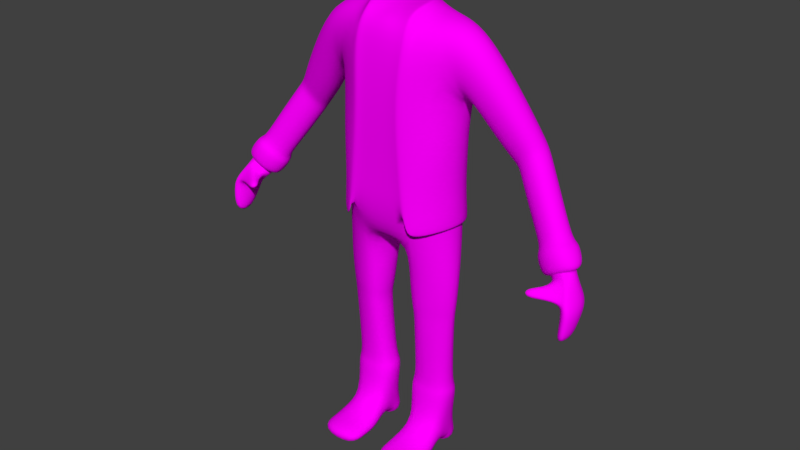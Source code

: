 # Source: DonutMan.blend  (saved by Blender 2.79.0; exported with 4.5.12 LTS)
import bpy
from mathutils import Matrix  # noqa: F401  (used for matrix-valued properties, if any)

bpy.ops.wm.read_factory_settings(use_empty=True)
scene = bpy.context.scene
scene.name = 'Scene'

# ---- collections
col_collection_1 = bpy.data.collections.new('Collection 1'); scene.collection.children.link(col_collection_1)

# ---- images (referenced by path relative to the original .blend; pixels are not part of the script)
import os
ASSET_DIR = os.environ.get("B2B_ASSET_DIR", "")  # directory of the original .blend (textures are referenced by path, not embedded)
HERE = os.path.dirname(os.path.abspath(__file__))  # packed textures are extracted next to this script under _unpacked/

def load_image(name, relpath, width, height, colorspace="sRGB"):
    """Load a texture the original file referenced (path relative to the .blend, or extracted next to this script)."""
    p = next((c for c in (os.path.join(HERE, relpath), os.path.join(ASSET_DIR, relpath)) if relpath and os.path.exists(c)), "")
    if p:
        img = bpy.data.images.load(p, check_existing=True)
        img.name = name
    else:  # same state as the original file: an image datablock whose file is absent (Cycles renders it pink)
        img = bpy.data.images.new(name, width, height)
        img.source = "FILE"
        img.filepath = "//" + (relpath or name)
    img.colorspace_settings.name = colorspace
    return img
img_doghnutmantex = load_image('DoghnutManTex', 'DoghnutManTex.png', 1024, 1024, 'sRGB')

# ---- materials (node trees are filled in below, after node groups)
mat_doughnutmantex = bpy.data.materials.new('DoughnutmanTex')
mat_doughnutmantex.alpha_threshold = 0.0
mat_doughnutmantex.roughness = 0.5

# ---- material node trees
mat_doughnutmantex.use_nodes = True; mat_doughnutmantex.node_tree.nodes.clear()
_N = mat_doughnutmantex.node_tree.nodes; _L = mat_doughnutmantex.node_tree.links
n0 = _N.new('ShaderNodeOutputMaterial'); n0.name = 'Material Output'; n0.location = (300, 300)
n1 = _N.new('ShaderNodeBsdfDiffuse'); n1.name = 'Diffuse BSDF'; n1.location = (10, 300)
n2 = _N.new('ShaderNodeTexImage'); n2.name = 'Image Texture'; n2.location = (-400, 461)
n2.width = 140
n2.image = img_doghnutmantex
_L.new(n1.outputs[0], n0.inputs[0])
_L.new(n2.outputs[0], n1.inputs[0])
n0.is_active_output = True

# ---- world
world_world = bpy.data.worlds.new('World'); scene.world = world_world
world_world.color = (0.05088, 0.05088, 0.05088)
world_world.use_sun_shadow = False
world_world.sun_shadow_jitter_overblur = 0.0
world_world.cycles.sampling_method = 'MANUAL'

# ---- meshes
me_sphere_001 = bpy.data.meshes.new('Sphere.001')
me_sphere_001.from_pydata([(0.3928, 0.4215, -57.45), (0.8155, -0.1335, -58.19), (0.5879, -0.3642, -57.62), (-0.2126, -0.2895, -57.6), (-1.404, -0.1165, -32.94), (-1.409, 0.02563, -32.81), (-1.3, -0.106, -32.04), (-1.297, 0.04267, -31.84), (-1.45, -0.04998, -32.86), (-1.258, -0.04029, -30.99), (-1.522, -0.2598, -29.76), (-1.527, 0.01186, -29.63), (-1.458, -0.2305, -29.38), (-1.445, 0.04443, -29.32), (-1.567, -0.1342, -29.52), (-1.407, -0.1142, -28.47), (-1.504, -0.2672, -26.19), (-1.506, -0.1127, -26.11), (-1.456, -0.2558, -25.83), (-1.454, -0.09412, -25.72), (-1.529, -0.1958, -26.0), (-1.429, -0.1844, -25.28), (-1.349, -0.0773, -29.86), (-1.384, 0.03255, -30.63), (-1.472, 0.009988, -31.22), (-1.509, -0.0912, -31.11), (-1.341, -0.1993, -31.44), (-1.468, -0.1782, -31.34), (-1.398, -0.1331, -32.21), (-1.337, -0.1114, -31.61), (-1.304, -0.0749, -30.93), (-1.474, -0.226, -30.16), (-1.43, -0.2023, -29.83), (-1.401, -0.1364, -29.25), (-1.356, -0.1024, -30.09), (-1.252, -0.263, -31.22), (-1.446, -0.176, -31.24), (-1.31, -0.1905, -31.16), (-1.294, -0.1664, -30.83), (-1.388, -0.2464, -30.42), (-1.361, -0.2348, -30.17), (-1.345, -0.2028, -29.91), (-1.316, -0.1886, -30.37), (-1.362, -0.2276, -30.94), (-1.224, -0.2598, -31.06), (-1.225, -0.2458, -30.77), (-1.277, -0.2907, -30.54), (-1.264, -0.2943, -30.28), (-1.256, -0.2655, -30.12), (-1.222, -0.2552, -30.37), (-1.223, -0.3017, -30.68), (-1.269, -0.2955, -30.96), (-1.411, -0.1309, -33.06), (-1.421, 0.03824, -32.85), (-1.291, -0.1215, -32.01), (-1.293, 0.05802, -31.71), (-1.465, -0.05098, -33.0), (-1.244, -0.04268, -30.83), (-0.8665, 0.1585, -40.16), (-0.8995, 0.2868, -41.44), (-1.017, 0.2617, -43.41), (-1.071, 0.1441, -43.61), (-0.8955, 0.05329, -41.69), (-1.007, 0.03923, -43.52), (-0.5807, 0.05446, -46.81), (-0.5389, -0.09432, -49.24), (-0.5473, 0.2456, -48.9), (-0.6752, 0.03435, -54.47), (-0.7004, 0.2701, -45.29), (-0.8995, 0.08823, -48.83), (-0.8215, -0.04265, -48.41), (-0.6898, 0.1054, -43.53), (-0.8307, 0.2393, -48.37), (-0.7018, -0.02395, -45.55), (-1.093, 0.1805, -36.51), (-1.276, 0.04543, -38.29), (-1.211, -0.05361, -38.39), (-1.048, 0.05852, -35.36), (-1.224, 0.1567, -38.17), (-1.087, -0.04011, -36.85), (-0.8445, 0.2854, -42.44), (-1.029, 0.128, -45.0), (-0.9603, 0.01505, -44.8), (-0.8199, 0.1426, -40.96), (-0.969, 0.2583, -44.75), (-0.8461, 0.03041, -42.65), (-0.9043, 0.1357, -39.05), (-1.066, 0.2399, -42.24), (-0.9341, 0.03105, -40.63), (-0.9416, 0.2656, -40.3), (-1.119, 0.1212, -42.46), (-1.051, 0.01587, -42.45), (-1.208, 0.116, -33.78), (-1.378, -0.005003, -35.47), (-1.313, -0.09301, -35.68), (-1.148, 0.006952, -33.05), (-1.357, 0.08963, -35.01), (-1.191, -0.08157, -34.38), (-1.422, -0.1654, -33.66), (-1.448, 0.07569, -33.21), (-1.259, -0.1607, -32.2), (-1.276, 0.1039, -31.54), (-1.498, -0.05052, -33.56), (-1.193, -0.04576, -30.66), (-1.206, 0.1574, -33.47), (-1.426, -0.005616, -35.51), (-1.337, -0.1402, -35.71), (-1.12, 0.004298, -32.4), (-1.372, 0.1251, -34.9), (-1.181, -0.131, -34.08), (-0.4896, 0.03692, -56.43), (-0.6114, 0.2065, -53.41), (-0.5966, -0.1146, -53.43), (-0.4427, -0.1259, -49.67), (-0.4174, 0.271, -54.94), (1.404, -0.1165, -32.94), (1.409, 0.02563, -32.81), (1.3, -0.106, -32.04), (1.297, 0.04267, -31.84), (1.45, -0.04998, -32.86), (1.258, -0.04029, -30.99), (1.522, -0.2598, -29.76), (1.527, 0.01186, -29.63), (1.458, -0.2305, -29.38), (1.445, 0.04443, -29.32), (1.567, -0.1342, -29.52), (1.407, -0.1142, -28.47), (1.504, -0.2672, -26.19), (1.506, -0.1127, -26.11), (1.456, -0.2558, -25.83), (1.454, -0.09412, -25.72), (1.529, -0.1958, -26.0), (1.429, -0.1844, -25.28), (1.349, -0.0773, -29.86), (1.384, 0.03255, -30.63), (1.472, 0.009988, -31.22), (1.509, -0.0912, -31.11), (1.341, -0.1993, -31.44), (1.468, -0.1782, -31.34), (1.398, -0.1331, -32.21), (1.337, -0.1114, -31.61), (1.304, -0.0749, -30.93), (1.474, -0.226, -30.16), (1.43, -0.2023, -29.83), (1.401, -0.1364, -29.25), (1.356, -0.1024, -30.09), (1.252, -0.263, -31.22), (1.446, -0.176, -31.24), (1.31, -0.1905, -31.16), (1.294, -0.1664, -30.83), (1.388, -0.2464, -30.42), (1.361, -0.2348, -30.17), (1.345, -0.2028, -29.91), (1.316, -0.1886, -30.37), (1.362, -0.2276, -30.94), (1.224, -0.2598, -31.06), (1.225, -0.2458, -30.77), (1.277, -0.2907, -30.54), (1.264, -0.2943, -30.28), (1.256, -0.2655, -30.12), (1.222, -0.2552, -30.37), (1.223, -0.3017, -30.68), (1.269, -0.2955, -30.96), (1.411, -0.1309, -33.06), (1.421, 0.03824, -32.85), (1.291, -0.1215, -32.01), (1.293, 0.05802, -31.71), (1.465, -0.05098, -33.0), (1.244, -0.04268, -30.83), (0.8665, 0.1585, -40.16), (0.8995, 0.2868, -41.44), (1.017, 0.2617, -43.41), (1.071, 0.1441, -43.61), (0.8955, 0.05329, -41.69), (1.007, 0.03923, -43.52), (0.5807, 0.05446, -46.81), (0.6114, 0.2065, -53.41), (0.5389, -0.09432, -49.24), (0.5473, 0.2456, -48.9), (0.5966, -0.1146, -53.43), (0.7004, 0.2701, -45.29), (0.8995, 0.08823, -48.83), (0.8215, -0.04265, -48.41), (0.6898, 0.1054, -43.53), (0.8307, 0.2393, -48.37), (0.7018, -0.02395, -45.55), (1.093, 0.1805, -36.51), (1.276, 0.04543, -38.29), (1.211, -0.05361, -38.39), (1.048, 0.05852, -35.36), (1.224, 0.1567, -38.17), (1.087, -0.04011, -36.85), (0.8445, 0.2854, -42.44), (1.029, 0.128, -45.0), (0.9603, 0.01505, -44.8), (0.8199, 0.1426, -40.96), (0.969, 0.2583, -44.75), (0.8461, 0.03041, -42.65), (0.9043, 0.1357, -39.05), (1.066, 0.2399, -42.24), (0.9341, 0.03105, -40.63), (0.9416, 0.2656, -40.3), (1.119, 0.1212, -42.46), (1.051, 0.01587, -42.45), (1.208, 0.116, -33.78), (1.378, -0.005003, -35.47), (1.313, -0.09301, -35.68), (1.148, 0.006952, -33.05), (1.357, 0.08963, -35.01), (1.191, -0.08157, -34.38), (1.422, -0.1654, -33.66), (1.448, 0.07569, -33.21), (1.259, -0.1607, -32.2), (1.276, 0.1039, -31.54), (1.498, -0.05052, -33.56), (1.193, -0.04576, -30.66), (1.206, 0.1574, -33.47), (1.426, -0.005616, -35.51), (1.337, -0.1402, -35.71), (1.12, 0.004298, -32.4), (1.372, 0.1251, -34.9), (1.181, -0.131, -34.08), (1.422, -0.1493, -26.95), (1.454, -0.02485, -27.59), (1.521, -0.0504, -27.95), (1.552, -0.165, -27.83), (1.461, -0.2432, -27.68), (1.518, -0.2635, -28.05), (0.4174, 0.271, -54.94), (0.4427, -0.1259, -49.67), (0.6752, 0.03435, -54.47), (0.4045, -0.1394, -54.35), (-0.4045, -0.1394, -54.35), (0.4896, 0.03692, -56.43), (0.4947, 0.06203, -46.61), (0.001673, 0.3678, -59.62), (0.2011, -0.2488, -53.91), (0.1859, -0.2865, -40.06), (0.1559, -0.2865, -47.85), (0.1575, -0.1478, -56.35), (0.2147, 0.0001604, -57.1), (0.1569, 0.1401, -56.99), (0.4113, 0.2185, -35.96), (0.3902, -0.1877, -35.74), (0.4284, 0.2172, -43.16), (0.4069, -0.1869, -42.81), (0.4101, 0.3121, -48.89), (0.2105, -0.2621, -54.02), (0.1861, 0.3424, -40.29), (0.237, -0.301, -33.99), (0.2019, 0.3077, -55.65), (0.2077, 0.3425, -34.0), (0.1963, -0.301, -40.06), (0.175, 0.4017, -49.5), (0.1663, -0.3009, -47.87), (0.497, 0.02236, -43.86), (0.2984, 0.01698, -56.75), (0.1683, -0.1569, -56.53), (0.2254, -0.00249, -57.33), (0.1627, 0.1473, -57.24), (0.0, 0.1844, -59.03), (0.0, -0.2488, -54.22), (0.0, -0.2865, -39.88), (0.0, -0.2865, -33.53), (0.0, -0.2865, -47.64), (-0.2011, -0.2488, -53.91), (-0.1859, -0.2865, -40.06), (-0.1559, -0.2865, -47.85), (0.0, -0.1863, -55.72), (-0.1575, -0.1478, -56.35), (-0.2147, 0.0001604, -57.1), (-0.1569, 0.1401, -56.99), (0.0, 0.1824, -56.99), (0.0, 0.3083, -55.69), (-0.4113, 0.2185, -35.96), (-0.4284, 0.2172, -43.16), (-0.4069, -0.1869, -42.81), (0.0, 0.3312, -39.87), (0.0, 0.3428, -33.54), (0.0, 0.3904, -48.95), (-0.4101, 0.3121, -48.89), (-0.2105, -0.2621, -54.02), (-0.1861, 0.3424, -40.29), (-0.2019, 0.3077, -55.65), (-0.2077, 0.3425, -34.0), (-0.1963, -0.301, -40.06), (-0.175, 0.4017, -49.5), (-0.1663, -0.3009, -47.87), (-0.497, 0.02236, -43.86), (-0.4917, 0.02232, -36.39), (-0.4947, 0.06203, -46.61), (-0.2984, 0.01698, -56.75), (-0.1683, -0.1569, -56.53), (-0.2254, -0.00249, -57.33), (-0.1627, 0.1473, -57.24), (0.0, 0.1918, -57.24), (0.3876, 0.2062, -35.97), (0.377, -0.1757, -35.74), (0.2267, -0.2865, -34.0), (0.2044, 0.3112, -34.0), (0.403, 0.2062, -30.34), (0.3801, -0.1581, -30.3), (0.1579, -0.2201, -29.22), (0.1764, 0.2966, -29.84), (0.3917, 0.1357, -9.912), (0.3822, -0.06248, -9.912), (0.1579, -0.07279, -9.912), (0.1691, 0.167, -9.912), (0.1865, -0.1459, -19.9), (0.2074, 0.1572, -19.95), (0.4015, 0.1086, -20.4), (0.383, -0.09408, -20.36), (0.1583, -0.1762, -24.45), (0.3969, -0.124, -25.4), (0.1837, 0.2061, -24.55), (0.4193, 0.141, -25.49), (0.4611, 0.02302, -36.4), (0.4944, 0.02302, -30.75), (0.08711, 0.04543, -28.52), (0.4236, 0.04418, -9.912), (0.1099, 0.04284, -9.912), (0.1208, 0.008004, -19.78), (0.4801, 0.01003, -20.49), (0.08395, 0.01984, -24.22), (0.5093, 0.009112, -25.72), (0.4235, 0.1606, -9.912), (0.4115, -0.09047, -9.912), (0.1274, -0.1035, -9.912), (0.1415, 0.2003, -9.912), (0.4639, 0.04466, -9.912), (0.06655, 0.04296, -9.912), (0.3984, 0.1503, -5.169), (0.4115, -0.1018, -5.169), (0.1274, -0.1129, -5.169), (0.1666, 0.19, -5.169), (0.4076, 0.03434, -5.169), (0.1228, 0.03264, -5.169), (0.4446, -0.269, -3.888), (0.09429, -0.2731, -3.888), (0.4446, -0.4952, -3.185), (0.09429, -0.4977, -3.183), (0.4446, -0.4807, -1.15), (0.09429, -0.4823, -1.15), (0.4446, -0.146, -1.15), (0.09429, -0.1454, -1.15), (0.4115, -0.0581, -1.735), (0.1274, -0.05696, -1.735), (0.4115, 0.01311, -1.735), (0.1274, 0.01514, -1.735), (0.4115, 0.01876, -1.15), (0.1274, 0.02045, -1.15), (0.4115, 0.2139, -1.15), (0.1274, 0.2124, -1.15), (0.4115, 0.196, -3.746), (0.1274, 0.1935, -3.739), (0.2004, 0.1556, -18.09), (0.3993, 0.1104, -18.46), (0.1814, -0.1348, -18.05), (0.3826, -0.09092, -18.42), (0.1192, 0.01153, -17.95), (0.4689, 0.01341, -18.53), (0.1974, 0.1768, -21.29), (0.4103, 0.1216, -21.91), (0.1744, -0.1601, -21.22), (0.3901, -0.1065, -21.85), (0.104, 0.01156, -21.07), (0.4949, 0.009786, -22.04), (0.4917, 0.02232, -36.39), (0.4199, 0.2133, -32.09), (0.3983, -0.1711, -32.0), (0.2471, -0.2825, -31.33), (0.2247, 0.3328, -31.33), (0.485, 0.02893, -32.25), (0.4329, 0.2256, -32.08), (0.4116, -0.1831, -32.0), (0.2575, -0.2971, -31.33), (0.2281, 0.3504, -31.33), (0.5029, 0.02823, -32.25), (-0.3876, 0.2062, -35.97), (-0.377, -0.1757, -35.74), (0.0, 0.3112, -33.53), (-0.2267, -0.2865, -34.0), (-0.2044, 0.3112, -34.0), (-0.403, 0.2062, -30.34), (-0.3801, -0.1581, -30.3), (0.0, 0.325, -29.45), (0.0, -0.2327, -29.64), (-0.1579, -0.2201, -29.22), (-0.1764, 0.2966, -29.84), (-0.3917, 0.1357, -9.912), (-0.3822, -0.06248, -9.912), (-0.1579, -0.07279, -9.912), (-0.1691, 0.167, -9.912), (-0.1865, -0.1459, -19.9), (-0.2074, 0.1572, -19.95), (-0.4015, 0.1086, -20.4), (-0.383, -0.09408, -20.36), (-0.1583, -0.1762, -24.45), (-0.3969, -0.124, -25.4), (-0.1837, 0.2061, -24.55), (-0.4193, 0.141, -25.49), (-0.4611, 0.02302, -36.4), (-0.4944, 0.02302, -30.75), (0.0, 0.04497, -29.03), (-0.08711, 0.04543, -28.52), (-0.4236, 0.04418, -9.912), (-0.1099, 0.04284, -9.912), (-0.1208, 0.008004, -19.78), (-0.4801, 0.01003, -20.49), (-0.08395, 0.01984, -24.22), (-0.5093, 0.009112, -25.72), (-0.4235, 0.1606, -9.912), (-0.4115, -0.09047, -9.912), (-0.1274, -0.1035, -9.912), (-0.1415, 0.2003, -9.912), (-0.4639, 0.04466, -9.912), (-0.06655, 0.04296, -9.912), (-0.3984, 0.1503, -5.169), (-0.4115, -0.1018, -5.169), (-0.1274, -0.1129, -5.169), (-0.1666, 0.19, -5.169), (-0.4076, 0.03434, -5.169), (-0.1228, 0.03264, -5.169), (-0.4446, -0.269, -3.888), (-0.09429, -0.2731, -3.888), (-0.4446, -0.4952, -3.185), (-0.09429, -0.4977, -3.183), (-0.4446, -0.4807, -1.15), (-0.09429, -0.4823, -1.15), (-0.4446, -0.146, -1.15), (-0.09429, -0.1454, -1.15), (-0.4115, -0.0581, -1.735), (-0.1274, -0.05696, -1.735), (-0.4115, 0.01311, -1.735), (-0.1274, 0.01514, -1.735), (-0.4115, 0.01876, -1.15), (-0.1274, 0.02045, -1.15), (-0.4115, 0.2139, -1.15), (-0.1274, 0.2124, -1.15), (-0.4115, 0.196, -3.746), (-0.1274, 0.1935, -3.739), (-0.2004, 0.1556, -18.09), (-0.3993, 0.1104, -18.46), (-0.1814, -0.1348, -18.05), (-0.3826, -0.09092, -18.42), (-0.1192, 0.01153, -17.95), (-0.4689, 0.01341, -18.53), (-0.1974, 0.1768, -21.29), (-0.4103, 0.1216, -21.91), (-0.1744, -0.1601, -21.22), (-0.3901, -0.1065, -21.85), (-0.104, 0.01156, -21.07), (-0.4949, 0.009786, -22.04), (-0.3902, -0.1877, -35.74), (-0.237, -0.301, -33.99), (-0.4199, 0.2133, -32.09), (-0.3983, -0.1711, -32.0), (0.0, 0.3328, -31.33), (-0.2471, -0.2825, -31.33), (-0.2247, 0.3328, -31.33), (-0.485, 0.02893, -32.25), (-0.4329, 0.2256, -32.08), (-0.4116, -0.1831, -32.0), (0.0, 0.3507, -31.33), (-0.2575, -0.2971, -31.33), (-0.2281, 0.3504, -31.33), (-0.5029, 0.02823, -32.25), (0.4446, -0.3444, -3.599), (0.09429, -0.3477, -3.598), (0.4446, -0.2931, -1.103), (0.09429, -0.2936, -1.103), (-0.4446, -0.3444, -3.599), (-0.09429, -0.3477, -3.598), (-0.4446, -0.2931, -1.103), (-0.09429, -0.2936, -1.103), (0.0, -0.2865, -36.71), (0.4199, 0.2178, -39.56), (0.3986, -0.1873, -39.27), (0.0, 0.337, -36.7), (0.1969, 0.3424, -37.14), (0.2167, -0.301, -37.03), (-0.4199, 0.2178, -39.56), (-0.1969, 0.3424, -37.14), (-0.4943, 0.02234, -40.12), (0.2063, -0.2865, -37.03), (0.4943, 0.02234, -40.12), (-0.2063, -0.2865, -37.03), (-0.3986, -0.1873, -39.27), (-0.2167, -0.301, -37.03)], [], [(24, 11, 14, 25), (22, 15, 13, 23), (11, 17, 20, 14), (15, 21, 19, 13), (15, 33, 32, 12), (23, 13, 11, 24), (25, 14, 10, 27), (10, 31, 36, 27), (21, 20, 17, 19), (18, 16, 20, 21), (12, 18, 21, 15), (13, 19, 17, 11), (14, 20, 16, 10), (10, 16, 18, 12), (5, 24, 25, 8), (9, 22, 23, 7), (22, 34, 33, 15), (7, 23, 24, 5), (8, 25, 27, 4), (27, 36, 28, 4), (33, 41, 40, 32), (31, 39, 43, 36), (34, 42, 41, 33), (36, 43, 26, 28), (12, 32, 31, 10), (9, 30, 34, 22), (6, 29, 30, 9), (4, 28, 29, 6), (41, 48, 47, 40), (39, 46, 51, 43), (42, 49, 48, 41), (43, 51, 35, 26), (32, 40, 39, 31), (30, 38, 42, 34), (29, 37, 38, 30), (28, 26, 37, 29), (50, 47, 48, 49), (51, 46, 47, 50), (44, 50, 49, 45), (35, 51, 50, 44), (40, 47, 46, 39), (38, 45, 49, 42), (37, 44, 45, 38), (26, 35, 44, 37), (4, 52, 56, 8), (9, 57, 54, 6), (7, 55, 57, 9), (6, 54, 52, 4), (5, 53, 55, 7), (8, 56, 53, 5), (96, 108, 105, 93), (95, 107, 104, 92), (97, 109, 107, 95), (92, 104, 108, 96), (93, 105, 106, 94), (94, 106, 109, 97), (84, 60, 61, 81), (83, 58, 59, 80), (85, 62, 58, 83), (80, 59, 60, 84), (81, 61, 63, 82), (82, 63, 62, 85), (111, 72, 69, 67), (64, 71, 68, 66), (65, 73, 71, 64), (66, 68, 72, 111), (67, 69, 70, 112), (112, 70, 73, 65), (87, 78, 75, 90), (86, 77, 74, 89), (88, 79, 77, 86), (89, 74, 78, 87), (90, 75, 76, 91), (91, 76, 79, 88), (72, 84, 81, 69), (71, 83, 80, 68), (73, 85, 83, 71), (68, 80, 84, 72), (69, 81, 82, 70), (70, 82, 85, 73), (60, 87, 90, 61), (58, 86, 89, 59), (62, 88, 86, 58), (59, 89, 87, 60), (61, 90, 91, 63), (63, 91, 88, 62), (78, 96, 93, 75), (77, 95, 92, 74), (79, 97, 95, 77), (74, 92, 96, 78), (75, 93, 94, 76), (76, 94, 97, 79), (108, 99, 102, 105), (107, 103, 101, 104), (109, 100, 103, 107), (104, 101, 99, 108), (105, 102, 98, 106), (106, 98, 100, 109), (55, 101, 103, 57), (56, 102, 99, 53), (57, 103, 100, 54), (53, 99, 101, 55), (52, 98, 102, 56), (54, 100, 98, 52), (110, 67, 112, 232), (232, 112, 65, 113), (114, 111, 67, 110), (290, 64, 66, 280), (113, 65, 64, 290), (280, 66, 111, 114), (135, 136, 125, 122), (133, 134, 124, 126), (224, 225, 131, 128), (222, 223, 130, 132), (126, 123, 143, 144), (134, 135, 122, 124), (136, 138, 121, 125), (121, 138, 147, 142), (132, 130, 128, 131), (129, 132, 131, 127), (226, 222, 132, 129), (223, 224, 128, 130), (225, 227, 127, 131), (227, 226, 129, 127), (116, 119, 136, 135), (120, 118, 134, 133), (133, 126, 144, 145), (118, 116, 135, 134), (119, 115, 138, 136), (138, 115, 139, 147), (144, 143, 151, 152), (142, 147, 154, 150), (145, 144, 152, 153), (147, 139, 137, 154), (123, 121, 142, 143), (120, 133, 145, 141), (117, 120, 141, 140), (115, 117, 140, 139), (152, 151, 158, 159), (150, 154, 162, 157), (153, 152, 159, 160), (154, 137, 146, 162), (143, 142, 150, 151), (141, 145, 153, 149), (140, 141, 149, 148), (139, 140, 148, 137), (161, 160, 159, 158), (162, 161, 158, 157), (155, 156, 160, 161), (146, 155, 161, 162), (151, 150, 157, 158), (149, 153, 160, 156), (148, 149, 156, 155), (137, 148, 155, 146), (115, 119, 167, 163), (120, 117, 165, 168), (118, 120, 168, 166), (117, 115, 163, 165), (116, 118, 166, 164), (119, 116, 164, 167), (208, 205, 217, 220), (207, 204, 216, 219), (209, 207, 219, 221), (204, 208, 220, 216), (205, 206, 218, 217), (206, 209, 221, 218), (196, 193, 172, 171), (195, 192, 170, 169), (197, 195, 169, 173), (192, 196, 171, 170), (193, 194, 174, 172), (194, 197, 173, 174), (176, 230, 181, 184), (175, 178, 180, 183), (177, 175, 183, 185), (178, 176, 184, 180), (230, 179, 182, 181), (179, 177, 185, 182), (199, 202, 187, 190), (198, 201, 186, 189), (200, 198, 189, 191), (201, 199, 190, 186), (202, 203, 188, 187), (203, 200, 191, 188), (184, 181, 193, 196), (183, 180, 192, 195), (185, 183, 195, 197), (180, 184, 196, 192), (181, 182, 194, 193), (182, 185, 197, 194), (171, 172, 202, 199), (169, 170, 201, 198), (173, 169, 198, 200), (170, 171, 199, 201), (172, 174, 203, 202), (174, 173, 200, 203), (190, 187, 205, 208), (189, 186, 204, 207), (191, 189, 207, 209), (186, 190, 208, 204), (187, 188, 206, 205), (188, 191, 209, 206), (220, 217, 214, 211), (219, 216, 213, 215), (221, 219, 215, 212), (216, 220, 211, 213), (217, 218, 210, 214), (218, 221, 212, 210), (166, 168, 215, 213), (167, 164, 211, 214), (168, 165, 212, 215), (164, 166, 213, 211), (163, 167, 214, 210), (165, 163, 210, 212), (122, 125, 225, 224), (126, 124, 223, 222), (123, 126, 222, 226), (124, 122, 224, 223), (125, 121, 227, 225), (121, 123, 226, 227), (228, 233, 230, 176), (229, 234, 175, 177), (234, 246, 178, 175), (246, 228, 176, 178), (233, 231, 179, 230), (231, 229, 177, 179), (264, 238, 236, 261), (262, 237, 238, 264), (261, 236, 239, 268), (236, 238, 254, 247), (239, 236, 247, 257), (240, 239, 257, 258), (272, 241, 259, 295), (238, 237, 252, 254), (241, 240, 258, 259), (479, 476, 242, 251), (248, 277, 279, 253), (253, 279, 273, 250), (478, 479, 251, 278), (244, 248, 253, 246), (477, 480, 249, 243), (247, 256, 258, 257), (256, 250, 259, 258), (250, 273, 295, 259), (264, 261, 265, 267), (262, 264, 267, 266), (261, 268, 269, 265), (265, 281, 287, 267), (269, 292, 281, 265), (270, 293, 292, 269), (272, 295, 294, 271), (267, 287, 285, 266), (271, 294, 293, 270), (288, 290, 280, 275), (482, 284, 274, 481), (282, 286, 279, 277), (286, 283, 273, 279), (478, 278, 284, 482), (275, 280, 286, 282), (481, 274, 289, 483), (281, 292, 293, 291), (291, 293, 294, 283), (283, 294, 295, 273), (299, 296, 300, 303), (359, 355, 307, 320), (403, 385, 303, 318), (380, 299, 303, 385), (297, 298, 302, 301), (316, 297, 301, 317), (319, 305, 326, 329), (355, 356, 304, 307), (358, 357, 306, 305), (360, 358, 305, 319), (365, 361, 309, 321), (361, 362, 310, 309), (364, 363, 308, 311), (366, 364, 311, 322), (318, 303, 314, 323), (303, 300, 315, 314), (301, 302, 312, 313), (317, 301, 313, 324), (357, 359, 320, 306), (386, 403, 318, 302), (296, 316, 317, 300), (320, 307, 328, 330), (356, 360, 319, 304), (363, 365, 321, 308), (362, 366, 322, 310), (302, 318, 323, 312), (300, 317, 324, 315), (306, 320, 330, 327), (307, 304, 325, 328), (305, 306, 327, 326), (304, 319, 329, 325), (330, 328, 334, 336), (329, 326, 332, 335), (327, 330, 336, 333), (328, 325, 331, 334), (326, 327, 333, 332), (325, 329, 335, 331), (332, 333, 338, 337), (467, 468, 340, 339), (339, 340, 342, 341), (469, 470, 344, 343), (343, 344, 346, 345), (345, 346, 348, 347), (347, 348, 350, 349), (349, 350, 352, 351), (351, 352, 354, 353), (467, 469, 343, 337), (353, 354, 334, 331), (337, 343, 345, 332), (332, 345, 347, 335), (331, 335, 347, 353), (349, 351, 353, 347), (468, 470, 342, 340), (333, 346, 344, 338), (336, 348, 346, 333), (336, 334, 354, 348), (348, 354, 352, 350), (321, 309, 355, 359), (309, 310, 356, 355), (311, 308, 357, 358), (322, 311, 358, 360), (308, 321, 359, 357), (310, 322, 360, 356), (323, 314, 361, 365), (314, 315, 362, 361), (313, 312, 363, 364), (324, 313, 364, 366), (312, 323, 365, 363), (315, 324, 366, 362), (372, 368, 373, 377), (370, 369, 374, 375), (369, 372, 377, 374), (371, 457, 463, 376), (368, 371, 376, 373), (297, 316, 372, 369), (296, 299, 371, 368), (299, 380, 457, 371), (298, 297, 369, 370), (316, 296, 368, 372), (382, 388, 383, 378), (445, 406, 392, 441), (403, 404, 388, 385), (380, 385, 388, 382), (379, 384, 387, 381), (401, 402, 384, 379), (405, 415, 412, 390), (441, 392, 389, 442), (444, 390, 391, 443), (446, 405, 390, 444), (451, 407, 394, 447), (447, 394, 395, 448), (450, 396, 393, 449), (452, 408, 396, 450), (404, 409, 399, 388), (388, 399, 400, 383), (384, 398, 397, 387), (402, 410, 398, 384), (443, 391, 406, 445), (386, 387, 404, 403), (378, 383, 402, 401), (406, 416, 414, 392), (442, 389, 405, 446), (449, 393, 407, 451), (448, 395, 408, 452), (387, 397, 409, 404), (383, 400, 410, 402), (391, 413, 416, 406), (392, 414, 411, 389), (390, 412, 413, 391), (389, 411, 415, 405), (416, 422, 420, 414), (415, 421, 418, 412), (413, 419, 422, 416), (414, 420, 417, 411), (412, 418, 419, 413), (411, 417, 421, 415), (418, 423, 424, 419), (471, 425, 426, 472), (425, 427, 428, 426), (473, 429, 430, 474), (429, 431, 432, 430), (431, 433, 434, 432), (433, 435, 436, 434), (435, 437, 438, 436), (437, 439, 440, 438), (471, 423, 429, 473), (439, 417, 420, 440), (423, 418, 431, 429), (418, 421, 433, 431), (417, 439, 433, 421), (435, 433, 439, 437), (472, 426, 428, 474), (419, 424, 430, 432), (422, 419, 432, 434), (422, 434, 440, 420), (434, 436, 438, 440), (453, 462, 464, 454), (407, 445, 441, 394), (394, 441, 442, 395), (396, 444, 443, 393), (408, 446, 444, 396), (393, 443, 445, 407), (395, 442, 446, 408), (409, 451, 447, 399), (399, 447, 448, 400), (398, 450, 449, 397), (410, 452, 450, 398), (397, 449, 451, 409), (400, 448, 452, 410), (460, 466, 461, 455), (458, 464, 462, 456), (456, 462, 466, 460), (459, 465, 463, 457), (455, 461, 465, 459), (454, 464, 458, 381), (379, 456, 460, 401), (378, 455, 459, 382), (382, 459, 457, 380), (381, 458, 456, 379), (401, 460, 455, 378), (337, 338, 468, 467), (341, 342, 470, 469), (339, 341, 469, 467), (338, 344, 470, 468), (423, 471, 472, 424), (427, 473, 474, 428), (425, 471, 473, 427), (424, 472, 474, 430), (484, 475, 263, 298), (484, 298, 249, 480), (485, 477, 243, 367), (476, 485, 367, 242), (486, 381, 263, 475), (486, 488, 454, 381), (483, 289, 453, 487), (487, 453, 454, 488), (298, 263, 386, 302), (242, 367, 377, 373), (243, 249, 375, 374), (278, 251, 376, 463), (251, 242, 373, 376), (367, 243, 374, 377), (249, 298, 370, 375), (381, 387, 386, 263), (274, 461, 466, 289), (278, 463, 465, 284), (284, 465, 461, 274), (289, 466, 462, 453), (248, 244, 476, 479), (277, 248, 479, 478), (245, 252, 480, 477), (282, 482, 481, 275), (277, 478, 482, 282), (275, 481, 483, 288), (237, 262, 475, 484), (237, 484, 480, 252), (255, 245, 477, 485), (244, 255, 485, 476), (266, 486, 475, 262), (266, 285, 488, 486), (288, 483, 487, 276), (276, 487, 488, 285), (255, 244, 246, 234), (254, 229, 231, 247), (252, 245, 229, 254), (233, 228, 250, 256), (246, 253, 250, 228), (245, 255, 234, 229), (231, 233, 256, 247), (280, 114, 283, 286), (287, 281, 232, 113), (285, 287, 113, 276), (276, 113, 290, 288), (110, 291, 283, 114), (232, 281, 291, 110), (239, 240, 241, 272, 271, 270, 269, 268)])
me_sphere_001.polygons.foreach_set('use_smooth', [True] * 479)
_uv = me_sphere_001.uv_layers.new(name='UVMap')
_uv.uv.foreach_set('vector', [0.03948, 0.2387, 0.03511, 0.2679, 0.03499, 0.2705, 0.03899, 0.2412, 0.03574, 0.263, 0.03352, 0.2999, 0.03362, 0.2755, 0.03672, 0.2495, 0.03511, 0.2679, 0.02966, 0.369, 0.02825, 0.3719, 0.03499, 0.2705, 0.03352, 0.2999, 0.02668, 0.3938, 0.02879, 0.3804, 0.03362, 0.2755, 0.03352, 0.2999, 0.03464, 0.2783, 0.03547, 0.263, 0.0366, 0.2745, 0.03672, 0.2495, 0.03362, 0.2755, 0.03511, 0.2679, 0.03948, 0.2387, 0.03899, 0.2412, 0.03499, 0.2705, 0.03613, 0.2646, 0.03928, 0.2367, 0.03613, 0.2646, 0.03881, 0.258, 0.04046, 0.2388, 0.03928, 0.2367, 0.02668, 0.3938, 0.02825, 0.3719, 0.02966, 0.369, 0.02879, 0.3804, 0.02715, 0.377, 0.0276, 0.3665, 0.02825, 0.3719, 0.02668, 0.3938, 0.0366, 0.2745, 0.02715, 0.377, 0.02668, 0.3938, 0.03352, 0.2999, 0.03362, 0.2755, 0.02879, 0.3804, 0.02966, 0.369, 0.03511, 0.2679, 0.03499, 0.2705, 0.02825, 0.3719, 0.0276, 0.3665, 0.03613, 0.2646, 0.03613, 0.2646, 0.0276, 0.3665, 0.02715, 0.377, 0.0366, 0.2745, 0.04509, 0.1983, 0.03948, 0.2387, 0.03899, 0.2412, 0.04306, 0.1961, 0.03829, 0.2433, 0.03574, 0.263, 0.03672, 0.2495, 0.04509, 0.2247, 0.03574, 0.263, 0.03494, 0.2577, 0.03464, 0.2783, 0.03352, 0.2999, 0.04509, 0.2247, 0.03672, 0.2495, 0.03948, 0.2387, 0.04509, 0.1983, 0.04306, 0.1961, 0.03899, 0.2412, 0.03928, 0.2367, 0.04085, 0.1927, 0.03928, 0.2367, 0.04046, 0.2388, 0.03888, 0.2137, 0.04085, 0.1927, 0.03464, 0.2783, 0.03537, 0.2612, 0.03785, 0.257, 0.03547, 0.263, 0.03881, 0.258, 0.03949, 0.2535, 0.04034, 0.2443, 0.04046, 0.2388, 0.03494, 0.2577, 0.03605, 0.2533, 0.03537, 0.2612, 0.03464, 0.2783, 0.04046, 0.2388, 0.04034, 0.2443, 0.03863, 0.2346, 0.03888, 0.2137, 0.0366, 0.2745, 0.03547, 0.263, 0.03881, 0.258, 0.03613, 0.2646, 0.03829, 0.2433, 0.03741, 0.2443, 0.03494, 0.2577, 0.03574, 0.263, 0.0356, 0.2189, 0.03722, 0.23, 0.03741, 0.2443, 0.03829, 0.2433, 0.04085, 0.1927, 0.03888, 0.2137, 0.03722, 0.23, 0.0356, 0.2189, 0.03537, 0.2612, 0.03638, 0.2571, 0.03725, 0.255, 0.03785, 0.257, 0.03949, 0.2535, 0.03844, 0.251, 0.03911, 0.2439, 0.04034, 0.2443, 0.03605, 0.2533, 0.03731, 0.2535, 0.03638, 0.2571, 0.03537, 0.2612, 0.04034, 0.2443, 0.03911, 0.2439, 0.03899, 0.2396, 0.03863, 0.2346, 0.03547, 0.263, 0.03785, 0.257, 0.03949, 0.2535, 0.03881, 0.258, 0.03741, 0.2443, 0.03767, 0.2458, 0.03605, 0.2533, 0.03494, 0.2577, 0.03722, 0.23, 0.03792, 0.2402, 0.03767, 0.2458, 0.03741, 0.2443, 0.03888, 0.2137, 0.03863, 0.2346, 0.03792, 0.2402, 0.03722, 0.23, 0.03859, 0.2486, 0.03725, 0.255, 0.03638, 0.2571, 0.03731, 0.2535, 0.03911, 0.2439, 0.03844, 0.251, 0.03725, 0.255, 0.03859, 0.2486, 0.03899, 0.2421, 0.03859, 0.2486, 0.03731, 0.2535, 0.0386, 0.247, 0.03899, 0.2396, 0.03911, 0.2439, 0.03859, 0.2486, 0.03899, 0.2421, 0.03785, 0.257, 0.03725, 0.255, 0.03844, 0.251, 0.03949, 0.2535, 0.03767, 0.2458, 0.0386, 0.247, 0.03731, 0.2535, 0.03605, 0.2533, 0.03792, 0.2402, 0.03899, 0.2421, 0.0386, 0.247, 0.03767, 0.2458, 0.03863, 0.2346, 0.03899, 0.2396, 0.03899, 0.2421, 0.03792, 0.2402, 0.334, 0.3464, 0.3344, 0.3454, 0.3346, 0.3459, 0.3346, 0.347, 0.332, 0.3675, 0.3318, 0.3695, 0.3341, 0.3558, 0.3335, 0.3554, 0.334, 0.3577, 0.3331, 0.3591, 0.3318, 0.3695, 0.332, 0.3675, 0.3335, 0.3554, 0.3341, 0.3558, 0.3344, 0.3454, 0.334, 0.3464, 0.335, 0.3478, 0.335, 0.3473, 0.3331, 0.3591, 0.334, 0.3577, 0.3346, 0.347, 0.3346, 0.3459, 0.335, 0.3473, 0.335, 0.3478, 0.3362, 0.3267, 0.3365, 0.328, 0.3366, 0.3218, 0.3368, 0.322, 0.3354, 0.3459, 0.3343, 0.3519, 0.3361, 0.3417, 0.336, 0.3389, 0.3357, 0.333, 0.3349, 0.3359, 0.3343, 0.3519, 0.3354, 0.3459, 0.336, 0.3389, 0.3361, 0.3417, 0.3365, 0.328, 0.3362, 0.3267, 0.3368, 0.322, 0.3366, 0.3218, 0.3366, 0.3198, 0.3369, 0.3199, 0.3369, 0.3199, 0.3366, 0.3198, 0.3349, 0.3359, 0.3357, 0.333, 0.3419, 0.2157, 0.342, 0.2325, 0.3416, 0.2301, 0.3424, 0.2124, 0.3402, 0.2611, 0.3395, 0.27, 0.3399, 0.2555, 0.341, 0.2441, 0.3409, 0.2416, 0.3404, 0.2527, 0.3395, 0.27, 0.3402, 0.2611, 0.341, 0.2441, 0.3399, 0.2555, 0.342, 0.2325, 0.3419, 0.2157, 0.3424, 0.2124, 0.3416, 0.2301, 0.3411, 0.2311, 0.3427, 0.2151, 0.3427, 0.2151, 0.3411, 0.2311, 0.3404, 0.2527, 0.3409, 0.2416, 0.3481, 0.07053, 0.345, 0.1606, 0.3441, 0.1528, 0.3451, 0.05118, 0.3441, 0.1859, 0.3419, 0.231, 0.3427, 0.2081, 0.3486, 0.1516, 0.3396, 0.1455, 0.3428, 0.2044, 0.3419, 0.231, 0.3441, 0.1859, 0.3486, 0.1516, 0.3427, 0.2081, 0.345, 0.1606, 0.3481, 0.07053, 0.3451, 0.05118, 0.3441, 0.1528, 0.3429, 0.1597, 0.3417, 0.06979, 0.3417, 0.06979, 0.3429, 0.1597, 0.3428, 0.2044, 0.3396, 0.1455, 0.3404, 0.2461, 0.3377, 0.2926, 0.3381, 0.2913, 0.3407, 0.2436, 0.3386, 0.2825, 0.3362, 0.323, 0.3374, 0.3108, 0.3391, 0.2684, 0.3401, 0.2647, 0.3371, 0.3071, 0.3362, 0.323, 0.3386, 0.2825, 0.3391, 0.2684, 0.3374, 0.3108, 0.3377, 0.2926, 0.3404, 0.2461, 0.3407, 0.2436, 0.3381, 0.2913, 0.3386, 0.2902, 0.3408, 0.2438, 0.3408, 0.2438, 0.3386, 0.2902, 0.3371, 0.3071, 0.3401, 0.2647, 0.345, 0.1606, 0.3419, 0.2157, 0.3424, 0.2124, 0.3441, 0.1528, 0.3419, 0.231, 0.3402, 0.2611, 0.341, 0.2441, 0.3427, 0.2081, 0.3428, 0.2044, 0.3409, 0.2416, 0.3402, 0.2611, 0.3419, 0.231, 0.3427, 0.2081, 0.341, 0.2441, 0.3419, 0.2157, 0.345, 0.1606, 0.3441, 0.1528, 0.3424, 0.2124, 0.3427, 0.2151, 0.3429, 0.1597, 0.3429, 0.1597, 0.3427, 0.2151, 0.3409, 0.2416, 0.3428, 0.2044, 0.342, 0.2325, 0.3404, 0.2461, 0.3407, 0.2436, 0.3416, 0.2301, 0.3395, 0.27, 0.3386, 0.2825, 0.3391, 0.2684, 0.3399, 0.2555, 0.3404, 0.2527, 0.3401, 0.2647, 0.3386, 0.2825, 0.3395, 0.27, 0.3399, 0.2555, 0.3391, 0.2684, 0.3404, 0.2461, 0.342, 0.2325, 0.3416, 0.2301, 0.3407, 0.2436, 0.3408, 0.2438, 0.3411, 0.2311, 0.3411, 0.2311, 0.3408, 0.2438, 0.3401, 0.2647, 0.3404, 0.2527, 0.3377, 0.2926, 0.3362, 0.3267, 0.3368, 0.322, 0.3381, 0.2913, 0.3362, 0.323, 0.3354, 0.3459, 0.336, 0.3389, 0.3374, 0.3108, 0.3371, 0.3071, 0.3357, 0.333, 0.3354, 0.3459, 0.3362, 0.323, 0.3374, 0.3108, 0.336, 0.3389, 0.3362, 0.3267, 0.3377, 0.2926, 0.3381, 0.2913, 0.3368, 0.322, 0.3369, 0.3199, 0.3386, 0.2902, 0.3386, 0.2902, 0.3369, 0.3199, 0.3357, 0.333, 0.3371, 0.3071, 0.3365, 0.328, 0.3351, 0.3441, 0.3353, 0.341, 0.3366, 0.3218, 0.3343, 0.3519, 0.3318, 0.3717, 0.3325, 0.3608, 0.3361, 0.3417, 0.3349, 0.3359, 0.3348, 0.3539, 0.3318, 0.3717, 0.3343, 0.3519, 0.3361, 0.3417, 0.3325, 0.3608, 0.3351, 0.3441, 0.3365, 0.328, 0.3366, 0.3218, 0.3353, 0.341, 0.3353, 0.34, 0.3366, 0.3198, 0.3366, 0.3198, 0.3353, 0.34, 0.3348, 0.3539, 0.3349, 0.3359, 0.3331, 0.3591, 0.3325, 0.3608, 0.3318, 0.3717, 0.3318, 0.3695, 0.3346, 0.3459, 0.3353, 0.341, 0.3351, 0.3441, 0.335, 0.3473, 0.3318, 0.3695, 0.3318, 0.3717, 0.3348, 0.3539, 0.3341, 0.3558, 0.335, 0.3473, 0.3351, 0.3441, 0.3325, 0.3608, 0.3331, 0.3591, 0.3344, 0.3454, 0.3353, 0.34, 0.3353, 0.341, 0.3346, 0.3459, 0.3341, 0.3558, 0.3348, 0.3539, 0.3353, 0.34, 0.3344, 0.3454, 0.3511, 0.01707, 0.3451, 0.05118, 0.3417, 0.06979, 0.3389, 0.05271, 0.3389, 0.05271, 0.3417, 0.06979, 0.3396, 0.1455, 0.3381, 0.1376, 0.3519, 0.04312, 0.3481, 0.07053, 0.3451, 0.05118, 0.3511, 0.01707, 0.3442, 0.1901, 0.3441, 0.1859, 0.3486, 0.1516, 0.3507, 0.1515, 0.3381, 0.1376, 0.3396, 0.1455, 0.3441, 0.1859, 0.3442, 0.1901, 0.3507, 0.1515, 0.3486, 0.1516, 0.3481, 0.07053, 0.3519, 0.04312, 0.01724, 0.2472, 0.01726, 0.2501, 0.0151, 0.2806, 0.01529, 0.2782, 0.01592, 0.2731, 0.01785, 0.2595, 0.01514, 0.2847, 0.01171, 0.305, 0.01027, 0.3178, 0.01022, 0.3209, 0.003028, 0.3742, 0.002327, 0.3711, 0.006555, 0.3458, 0.009653, 0.3274, 0.0009577, 0.3827, 0.0001031, 0.3971, 0.01171, 0.305, 0.01399, 0.2833, 0.01626, 0.2734, 0.01473, 0.2867, 0.01785, 0.2595, 0.01724, 0.2472, 0.01529, 0.2782, 0.01514, 0.2847, 0.01726, 0.2501, 0.01799, 0.2448, 0.01535, 0.2752, 0.0151, 0.2806, 0.01535, 0.2752, 0.01799, 0.2448, 0.0162, 0.2469, 0.0138, 0.2676, 0.0001031, 0.3971, 0.0009577, 0.3827, 0.002327, 0.3711, 0.003028, 0.3742, 0.002907, 0.3796, 0.0001031, 0.3971, 0.003028, 0.3742, 0.00458, 0.369, 0.008385, 0.325, 0.006555, 0.3458, 0.0001031, 0.3971, 0.002907, 0.3796, 0.009653, 0.3274, 0.01027, 0.3178, 0.002327, 0.3711, 0.0009577, 0.3827, 0.01022, 0.3209, 0.01097, 0.3152, 0.00458, 0.369, 0.003028, 0.3742, 0.01097, 0.3152, 0.008385, 0.325, 0.002907, 0.3796, 0.00458, 0.369, 0.02017, 0.1985, 0.02308, 0.1963, 0.01726, 0.2501, 0.01724, 0.2472, 0.01752, 0.2525, 0.01402, 0.2297, 0.01785, 0.2595, 0.01592, 0.2731, 0.01592, 0.2731, 0.01171, 0.305, 0.01473, 0.2867, 0.01768, 0.2682, 0.01402, 0.2297, 0.02017, 0.1985, 0.01724, 0.2472, 0.01785, 0.2595, 0.02308, 0.1963, 0.02647, 0.1927, 0.01799, 0.2448, 0.01726, 0.2501, 0.01799, 0.2448, 0.02647, 0.1927, 0.02383, 0.218, 0.0162, 0.2469, 0.01473, 0.2867, 0.01626, 0.2734, 0.01498, 0.2668, 0.01668, 0.2715, 0.0138, 0.2676, 0.0162, 0.2469, 0.0151, 0.2528, 0.01401, 0.2627, 0.01768, 0.2682, 0.01473, 0.2867, 0.01668, 0.2715, 0.01757, 0.2634, 0.0162, 0.2469, 0.02383, 0.218, 0.01925, 0.2424, 0.0151, 0.2528, 0.01399, 0.2833, 0.01535, 0.2752, 0.0138, 0.2676, 0.01626, 0.2734, 0.01752, 0.2525, 0.01592, 0.2731, 0.01768, 0.2682, 0.01826, 0.2537, 0.02647, 0.2248, 0.01752, 0.2525, 0.01826, 0.2537, 0.02196, 0.2374, 0.02647, 0.1927, 0.02647, 0.2248, 0.02196, 0.2374, 0.02383, 0.218, 0.01668, 0.2715, 0.01498, 0.2668, 0.01602, 0.2648, 0.01646, 0.2672, 0.01401, 0.2627, 0.0151, 0.2528, 0.01653, 0.2526, 0.01565, 0.2604, 0.01757, 0.2634, 0.01668, 0.2715, 0.01646, 0.2672, 0.01625, 0.2632, 0.0151, 0.2528, 0.01925, 0.2424, 0.01769, 0.2479, 0.01653, 0.2526, 0.01626, 0.2734, 0.0138, 0.2676, 0.01401, 0.2627, 0.01498, 0.2668, 0.01826, 0.2537, 0.01768, 0.2682, 0.01757, 0.2634, 0.0176, 0.2552, 0.02196, 0.2374, 0.01826, 0.2537, 0.0176, 0.2552, 0.01873, 0.2489, 0.02383, 0.218, 0.02196, 0.2374, 0.01873, 0.2489, 0.01925, 0.2424, 0.01599, 0.2579, 0.01625, 0.2632, 0.01646, 0.2672, 0.01602, 0.2648, 0.01653, 0.2526, 0.01599, 0.2579, 0.01602, 0.2648, 0.01565, 0.2604, 0.01708, 0.2507, 0.01635, 0.2561, 0.01625, 0.2632, 0.01599, 0.2579, 0.01769, 0.2479, 0.01708, 0.2507, 0.01599, 0.2579, 0.01653, 0.2526, 0.01498, 0.2668, 0.01401, 0.2627, 0.01565, 0.2604, 0.01602, 0.2648, 0.0176, 0.2552, 0.01757, 0.2634, 0.01625, 0.2632, 0.01635, 0.2561, 0.01873, 0.2489, 0.0176, 0.2552, 0.01635, 0.2561, 0.01708, 0.2507, 0.01925, 0.2424, 0.01873, 0.2489, 0.01708, 0.2507, 0.01769, 0.2479, 0.4198, 0.4461, 0.4192, 0.4466, 0.4192, 0.4456, 0.4195, 0.445, 0.4203, 0.4668, 0.4196, 0.455, 0.419, 0.4553, 0.4204, 0.4687, 0.4191, 0.4571, 0.4203, 0.4668, 0.4204, 0.4687, 0.4198, 0.4586, 0.4196, 0.455, 0.4198, 0.4461, 0.4195, 0.445, 0.419, 0.4553, 0.4187, 0.4473, 0.4191, 0.4571, 0.4198, 0.4586, 0.4187, 0.4469, 0.4192, 0.4466, 0.4187, 0.4473, 0.4187, 0.4469, 0.4192, 0.4456, 0.4188, 0.4263, 0.4185, 0.4215, 0.4187, 0.4214, 0.4185, 0.4276, 0.4184, 0.4455, 0.4183, 0.4386, 0.418, 0.4414, 0.4191, 0.4515, 0.4189, 0.4327, 0.4184, 0.4455, 0.4191, 0.4515, 0.4195, 0.4357, 0.4183, 0.4386, 0.4188, 0.4263, 0.4185, 0.4276, 0.418, 0.4414, 0.4185, 0.4215, 0.4185, 0.4194, 0.4189, 0.4193, 0.4187, 0.4214, 0.4185, 0.4194, 0.4189, 0.4327, 0.4195, 0.4357, 0.4189, 0.4193, 0.419, 0.3093, 0.4183, 0.3057, 0.4186, 0.3257, 0.4181, 0.3284, 0.4187, 0.3593, 0.4187, 0.3412, 0.4192, 0.3534, 0.4188, 0.3685, 0.4189, 0.3385, 0.4187, 0.3593, 0.4188, 0.3685, 0.4189, 0.3505, 0.4187, 0.3412, 0.419, 0.3093, 0.4181, 0.3284, 0.4192, 0.3534, 0.4183, 0.3057, 0.4177, 0.3087, 0.4191, 0.3269, 0.4186, 0.3257, 0.4177, 0.3087, 0.4189, 0.3385, 0.4189, 0.3505, 0.4191, 0.3269, 0.4122, 0.1059, 0.4179, 0.07597, 0.4175, 0.2349, 0.4153, 0.2459, 0.417, 0.274, 0.4098, 0.2341, 0.4184, 0.3004, 0.4182, 0.3268, 0.4254, 0.2247, 0.417, 0.274, 0.4182, 0.3268, 0.4178, 0.2964, 0.4098, 0.2341, 0.4122, 0.1059, 0.4153, 0.2459, 0.4184, 0.3004, 0.4179, 0.07597, 0.4237, 0.1063, 0.4196, 0.2441, 0.4175, 0.2349, 0.4237, 0.1063, 0.4254, 0.2247, 0.4178, 0.2964, 0.4196, 0.2441, 0.4192, 0.3434, 0.4191, 0.3408, 0.419, 0.3904, 0.4194, 0.3917, 0.4191, 0.3812, 0.4193, 0.3668, 0.4186, 0.4102, 0.419, 0.4227, 0.4185, 0.3629, 0.4191, 0.3812, 0.419, 0.4227, 0.4191, 0.4065, 0.4193, 0.3668, 0.4192, 0.3434, 0.4194, 0.3917, 0.4186, 0.4102, 0.4191, 0.3408, 0.4189, 0.3409, 0.4185, 0.3891, 0.419, 0.3904, 0.4189, 0.3409, 0.4185, 0.3629, 0.4191, 0.4065, 0.4185, 0.3891, 0.4153, 0.2459, 0.4175, 0.2349, 0.4183, 0.3057, 0.419, 0.3093, 0.4182, 0.3268, 0.4184, 0.3004, 0.4187, 0.3412, 0.4187, 0.3593, 0.4178, 0.2964, 0.4182, 0.3268, 0.4187, 0.3593, 0.4189, 0.3385, 0.4184, 0.3004, 0.4153, 0.2459, 0.419, 0.3093, 0.4187, 0.3412, 0.4175, 0.2349, 0.4196, 0.2441, 0.4177, 0.3087, 0.4183, 0.3057, 0.4196, 0.2441, 0.4178, 0.2964, 0.4189, 0.3385, 0.4177, 0.3087, 0.4181, 0.3284, 0.4186, 0.3257, 0.4191, 0.3408, 0.4192, 0.3434, 0.4188, 0.3685, 0.4192, 0.3534, 0.4193, 0.3668, 0.4191, 0.3812, 0.4189, 0.3505, 0.4188, 0.3685, 0.4191, 0.3812, 0.4185, 0.3629, 0.4192, 0.3534, 0.4181, 0.3284, 0.4192, 0.3434, 0.4193, 0.3668, 0.4186, 0.3257, 0.4191, 0.3269, 0.4189, 0.3409, 0.4191, 0.3408, 0.4191, 0.3269, 0.4189, 0.3505, 0.4185, 0.3629, 0.4189, 0.3409, 0.4194, 0.3917, 0.419, 0.3904, 0.4185, 0.4215, 0.4188, 0.4263, 0.419, 0.4227, 0.4186, 0.4102, 0.4183, 0.4386, 0.4184, 0.4455, 0.4191, 0.4065, 0.419, 0.4227, 0.4184, 0.4455, 0.4189, 0.4327, 0.4186, 0.4102, 0.4194, 0.3917, 0.4188, 0.4263, 0.4183, 0.4386, 0.419, 0.3904, 0.4185, 0.3891, 0.4185, 0.4194, 0.4185, 0.4215, 0.4185, 0.3891, 0.4191, 0.4065, 0.4189, 0.4327, 0.4185, 0.4194, 0.4185, 0.4276, 0.4187, 0.4214, 0.4188, 0.4407, 0.4189, 0.4438, 0.4191, 0.4515, 0.418, 0.4414, 0.4202, 0.4603, 0.4202, 0.4709, 0.4195, 0.4357, 0.4191, 0.4515, 0.4202, 0.4709, 0.4185, 0.4534, 0.418, 0.4414, 0.4185, 0.4276, 0.4189, 0.4438, 0.4202, 0.4603, 0.4187, 0.4214, 0.4189, 0.4193, 0.4189, 0.4397, 0.4188, 0.4407, 0.4189, 0.4193, 0.4195, 0.4357, 0.4185, 0.4534, 0.4189, 0.4397, 0.4198, 0.4586, 0.4204, 0.4687, 0.4202, 0.4709, 0.4202, 0.4603, 0.4192, 0.4456, 0.4187, 0.4469, 0.4189, 0.4438, 0.4188, 0.4407, 0.4204, 0.4687, 0.419, 0.4553, 0.4185, 0.4534, 0.4202, 0.4709, 0.4187, 0.4469, 0.4198, 0.4586, 0.4202, 0.4603, 0.4189, 0.4438, 0.4195, 0.445, 0.4192, 0.4456, 0.4188, 0.4407, 0.4189, 0.4397, 0.419, 0.4553, 0.4195, 0.445, 0.4189, 0.4397, 0.4185, 0.4534, 0.01529, 0.2782, 0.0151, 0.2806, 0.01022, 0.3209, 0.01027, 0.3178, 0.01171, 0.305, 0.01514, 0.2847, 0.009653, 0.3274, 0.006555, 0.3458, 0.01399, 0.2833, 0.01171, 0.305, 0.006555, 0.3458, 0.008385, 0.325, 0.01514, 0.2847, 0.01529, 0.2782, 0.01027, 0.3178, 0.009653, 0.3274, 0.0151, 0.2806, 0.01535, 0.2752, 0.01097, 0.3152, 0.01022, 0.3209, 0.01535, 0.2752, 0.01399, 0.2833, 0.008385, 0.325, 0.01097, 0.3152, 0.4061, 0.06018, 0.4149, 0.0001031, 0.4179, 0.07597, 0.4122, 0.1059, 0.4285, 0.2142, 0.4171, 0.2783, 0.417, 0.274, 0.4254, 0.2247, 0.4171, 0.2783, 0.4061, 0.2348, 0.4098, 0.2341, 0.417, 0.274, 0.4061, 0.2348, 0.4061, 0.06018, 0.4122, 0.1059, 0.4098, 0.2341, 0.4149, 0.0001031, 0.4291, 0.07945, 0.4237, 0.1063, 0.4179, 0.07597, 0.4291, 0.07945, 0.4285, 0.2142, 0.4254, 0.2247, 0.4237, 0.1063, 0.3968, 0.3512, 0.3915, 0.3443, 0.3863, 0.1219, 0.3936, 0.1101, 0.4006, 0.577, 0.3963, 0.5732, 0.3915, 0.3443, 0.3968, 0.3512, 0.3936, 0.1101, 0.3863, 0.1219, 0.3868, 0.02887, 0.3931, 0.05288, 0.3795, 0.05962, 0.3795, 0.1692, 0.3791, 0.1689, 0.3789, 0.05757, 0.3713, 0.01563, 0.3795, 0.05962, 0.3789, 0.05757, 0.3696, 0.01284, 0.3632, 0.002427, 0.3713, 0.01563, 0.3696, 0.01284, 0.3625, 0.001493, 0.3583, 0.0001031, 0.3613, 0.0001747, 0.3615, 0.003101, 0.3588, 0.003602, 0.3795, 0.1692, 0.3756, 0.305, 0.3753, 0.305, 0.3791, 0.1689, 0.3613, 0.0001747, 0.3632, 0.002427, 0.3625, 0.001493, 0.3615, 0.003101, 0.3586, 0.355, 0.3635, 0.3133, 0.3627, 0.3755, 0.3582, 0.4093, 0.359, 0.3006, 0.3556, 0.3077, 0.3583, 0.15, 0.3615, 0.1401, 0.3615, 0.1401, 0.3583, 0.15, 0.359, 0.02952, 0.362, 0.02987, 0.3552, 0.3626, 0.3586, 0.355, 0.3582, 0.4093, 0.3545, 0.4172, 0.3648, 0.2506, 0.359, 0.3006, 0.3615, 0.1401, 0.3659, 0.1508, 0.371, 0.3185, 0.3742, 0.3573, 0.3735, 0.4095, 0.3704, 0.3795, 0.3789, 0.05757, 0.3655, 0.01054, 0.3625, 0.001493, 0.3696, 0.01284, 0.3655, 0.01054, 0.362, 0.02987, 0.3615, 0.003101, 0.3625, 0.001493, 0.362, 0.02987, 0.359, 0.02952, 0.3588, 0.003602, 0.3615, 0.003101, 0.3968, 0.3512, 0.3936, 0.1101, 0.4013, 0.1217, 0.4019, 0.3442, 0.4006, 0.577, 0.3968, 0.3512, 0.4019, 0.3442, 0.4047, 0.5731, 0.3936, 0.1101, 0.3931, 0.05288, 0.3989, 0.0288, 0.4013, 0.1217, 0.3332, 0.06, 0.3338, 0.05796, 0.3329, 0.1695, 0.3326, 0.1697, 0.3459, 0.01577, 0.3478, 0.01309, 0.3338, 0.05796, 0.3332, 0.06, 0.3539, 0.003567, 0.3551, 0.002998, 0.3478, 0.01309, 0.3459, 0.01577, 0.3583, 0.0001031, 0.3588, 0.003602, 0.356, 0.003812, 0.3554, 0.0008511, 0.3326, 0.1697, 0.3329, 0.1695, 0.3368, 0.3043, 0.3365, 0.3043, 0.3554, 0.0008511, 0.356, 0.003812, 0.3551, 0.002998, 0.3539, 0.003567, 0.3441, 0.2382, 0.3442, 0.1901, 0.3507, 0.1515, 0.3478, 0.2503, 0.3519, 0.3549, 0.351, 0.4092, 0.3474, 0.3753, 0.3479, 0.313, 0.3524, 0.3005, 0.3553, 0.1405, 0.3583, 0.15, 0.3556, 0.3077, 0.3553, 0.1405, 0.356, 0.03024, 0.359, 0.02952, 0.3583, 0.15, 0.3552, 0.3626, 0.3545, 0.4172, 0.351, 0.4092, 0.3519, 0.3549, 0.3478, 0.2503, 0.3507, 0.1515, 0.3553, 0.1405, 0.3524, 0.3005, 0.3479, 0.313, 0.3474, 0.3753, 0.3438, 0.3679, 0.3444, 0.3032, 0.3338, 0.05796, 0.3478, 0.01309, 0.3551, 0.002998, 0.3522, 0.01109, 0.3522, 0.01109, 0.3551, 0.002998, 0.356, 0.003812, 0.356, 0.03024, 0.356, 0.03024, 0.356, 0.003812, 0.3588, 0.003602, 0.359, 0.02952, 0.4015, 0.6371, 0.4013, 0.6359, 0.4017, 0.6393, 0.4017, 0.6396, 0.3184, 0.3609, 0.3198, 0.3528, 0.3081, 0.9976, 0.3087, 0.9981, 0.3239, 0.04866, 0.3214, 0.04215, 0.3234, 0.02903, 0.3236, 0.06259, 0.4017, 0.6373, 0.4015, 0.6371, 0.4017, 0.6396, 0.4018, 0.6398, 0.4012, 0.636, 0.4012, 0.6369, 0.4018, 0.64, 0.4017, 0.6393, 0.4012, 0.6356, 0.4012, 0.636, 0.4017, 0.6393, 0.4017, 0.6391, 0.002285, 0.002555, 0.0005526, 0.003554, 0.0002671, 0.003666, 0.001801, 0.00218, 0.3198, 0.3528, 0.3221, 0.3312, 0.3119, 0.9985, 0.3081, 0.9976, 0.3155, 0.333, 0.3176, 0.3551, 0.3103, 0.9985, 0.3068, 0.9999, 0.3184, 0.3273, 0.3155, 0.333, 0.3068, 0.9999, 0.309, 0.9994, 0.3199, 0.2588, 0.3197, 0.2534, 0.3203, 0.2835, 0.3195, 0.2887, 0.3197, 0.2534, 0.3208, 0.239, 0.321, 0.2718, 0.3203, 0.2835, 0.3196, 0.2404, 0.3203, 0.255, 0.319, 0.2849, 0.3184, 0.2729, 0.3201, 0.2359, 0.3196, 0.2404, 0.3184, 0.2729, 0.3195, 0.2696, 0.3236, 0.06259, 0.3234, 0.02903, 0.3213, 0.1713, 0.3208, 0.1799, 0.3234, 0.02903, 0.3239, 0.01356, 0.3223, 0.1466, 0.3213, 0.1713, 0.3248, 0.01396, 0.3226, 0.04495, 0.3206, 0.1741, 0.3199, 0.149, 0.3246, 0.0001031, 0.3248, 0.01396, 0.3199, 0.149, 0.321, 0.1405, 0.3176, 0.3551, 0.3184, 0.3609, 0.3087, 0.9981, 0.3103, 0.9985, 0.3248, 0.04424, 0.3239, 0.04866, 0.3236, 0.06259, 0.3226, 0.04495, 0.4013, 0.6359, 0.4012, 0.6356, 0.4017, 0.6391, 0.4017, 0.6393, 0.0004165, 0.0005501, 0.0008597, 0.001651, 0.0005739, 0.002063, 0.0001031, 0.0002442, 0.3221, 0.3312, 0.3184, 0.3273, 0.309, 0.9994, 0.3119, 0.9985, 0.3203, 0.255, 0.3199, 0.2588, 0.3195, 0.2887, 0.319, 0.2849, 0.3208, 0.239, 0.3201, 0.2359, 0.3195, 0.2696, 0.321, 0.2718, 0.3226, 0.04495, 0.3236, 0.06259, 0.3208, 0.1799, 0.3206, 0.1741, 0.3239, 0.01356, 0.3246, 0.0001031, 0.321, 0.1405, 0.3223, 0.1466, 0.001919, 0.0007972, 0.0004165, 0.0005501, 0.0001031, 0.0002442, 0.002366, 0.0004463, 0.0008597, 0.001651, 0.003801, 0.0005501, 0.003868, 0.0001031, 0.0005739, 0.002063, 0.0005526, 0.003554, 0.001919, 0.0007972, 0.002366, 0.0004463, 0.0002671, 0.003666, 0.003801, 0.0005501, 0.002285, 0.002555, 0.001801, 0.00218, 0.003868, 0.0001031, 0.0001031, 0.0002442, 0.0005739, 0.002063, 0.1427, 0.1526, 0.1429, 0.1525, 0.001801, 0.00218, 0.0002671, 0.003666, 0.1417, 0.1538, 0.143, 0.1525, 0.002366, 0.0004463, 0.0001031, 0.0002442, 0.1429, 0.1525, 0.1442, 0.1515, 0.0005739, 0.002063, 0.003868, 0.0001031, 0.1441, 0.1514, 0.1427, 0.1526, 0.0002671, 0.003666, 0.002366, 0.0004463, 0.1442, 0.1515, 0.1417, 0.1538, 0.003868, 0.0001031, 0.001801, 0.00218, 0.143, 0.1525, 0.1441, 0.1514, 0.1417, 0.1538, 0.1442, 0.1515, 0.1565, 0.1642, 0.154, 0.1666, 0.1565, 0.1697, 0.1595, 0.167, 0.1629, 0.1712, 0.1606, 0.1735, 0.1606, 0.1735, 0.1629, 0.1712, 0.1798, 0.1907, 0.1793, 0.192, 0.1808, 0.1925, 0.1799, 0.1913, 0.179, 0.1913, 0.1805, 0.1908, 0.1805, 0.1908, 0.179, 0.1913, 0.1745, 0.1859, 0.1753, 0.1855, 0.1753, 0.1855, 0.1745, 0.1859, 0.1742, 0.1855, 0.1748, 0.185, 0.1748, 0.185, 0.1742, 0.1855, 0.1773, 0.188, 0.1772, 0.1882, 0.1772, 0.1882, 0.1773, 0.188, 0.1778, 0.1886, 0.1777, 0.1887, 0.1777, 0.1887, 0.1778, 0.1886, 0.1556, 0.167, 0.157, 0.1657, 0.1565, 0.1697, 0.1808, 0.1925, 0.1805, 0.1908, 0.154, 0.1666, 0.157, 0.1657, 0.1556, 0.167, 0.1427, 0.1526, 0.1441, 0.1514, 0.154, 0.1666, 0.1805, 0.1908, 0.1753, 0.1855, 0.1417, 0.1538, 0.1417, 0.1538, 0.1753, 0.1855, 0.1748, 0.185, 0.143, 0.1525, 0.1441, 0.1514, 0.143, 0.1525, 0.1748, 0.185, 0.157, 0.1657, 0.1772, 0.1882, 0.1777, 0.1887, 0.157, 0.1657, 0.1748, 0.185, 0.1595, 0.167, 0.1799, 0.1913, 0.1798, 0.1907, 0.1629, 0.1712, 0.1442, 0.1515, 0.1745, 0.1859, 0.179, 0.1913, 0.1565, 0.1642, 0.1429, 0.1525, 0.1742, 0.1855, 0.1745, 0.1859, 0.1442, 0.1515, 0.1429, 0.1525, 0.1427, 0.1526, 0.1556, 0.167, 0.1742, 0.1855, 0.1742, 0.1855, 0.1556, 0.167, 0.1778, 0.1886, 0.1773, 0.188, 0.3195, 0.2887, 0.3203, 0.2835, 0.3198, 0.3528, 0.3184, 0.3609, 0.3203, 0.2835, 0.321, 0.2718, 0.3221, 0.3312, 0.3198, 0.3528, 0.3184, 0.2729, 0.319, 0.2849, 0.3176, 0.3551, 0.3155, 0.333, 0.3195, 0.2696, 0.3184, 0.2729, 0.3155, 0.333, 0.3184, 0.3273, 0.319, 0.2849, 0.3195, 0.2887, 0.3184, 0.3609, 0.3176, 0.3551, 0.321, 0.2718, 0.3195, 0.2696, 0.3184, 0.3273, 0.3221, 0.3312, 0.3208, 0.1799, 0.3213, 0.1713, 0.3197, 0.2534, 0.3199, 0.2588, 0.3213, 0.1713, 0.3223, 0.1466, 0.3208, 0.239, 0.3197, 0.2534, 0.3199, 0.149, 0.3206, 0.1741, 0.3203, 0.255, 0.3196, 0.2404, 0.321, 0.1405, 0.3199, 0.149, 0.3196, 0.2404, 0.3201, 0.2359, 0.3206, 0.1741, 0.3208, 0.1799, 0.3199, 0.2588, 0.3203, 0.255, 0.3223, 0.1466, 0.321, 0.1405, 0.3201, 0.2359, 0.3208, 0.239, 0.3658, 0.4398, 0.3625, 0.4424, 0.3622, 0.4423, 0.3658, 0.4395, 0.373, 0.4554, 0.3695, 0.444, 0.3697, 0.4439, 0.373, 0.4554, 0.3695, 0.444, 0.3658, 0.4398, 0.3658, 0.4395, 0.3697, 0.4439, 0.3581, 0.4555, 0.3541, 0.4555, 0.3541, 0.4552, 0.358, 0.4553, 0.3625, 0.4424, 0.3581, 0.4555, 0.358, 0.4553, 0.3622, 0.4423, 0.4012, 0.636, 0.4012, 0.6356, 0.4014, 0.638, 0.4013, 0.6382, 0.4013, 0.6359, 0.4015, 0.6371, 0.4016, 0.6386, 0.4015, 0.6381, 0.4015, 0.6371, 0.4017, 0.6373, 0.4017, 0.6386, 0.4016, 0.6386, 0.4012, 0.6369, 0.4012, 0.636, 0.4013, 0.6382, 0.4012, 0.6386, 0.4012, 0.6356, 0.4013, 0.6359, 0.4015, 0.6381, 0.4014, 0.638, 0.4019, 0.6371, 0.4018, 0.6396, 0.4018, 0.6393, 0.402, 0.6359, 0.3315, 0.05787, 0.3316, 0.058, 0.3316, 0.058, 0.3315, 0.05787, 0.3239, 0.04866, 0.3243, 0.04868, 0.3214, 0.04517, 0.3214, 0.04215, 0.4017, 0.6373, 0.4018, 0.6398, 0.4018, 0.6396, 0.4019, 0.6371, 0.4022, 0.6359, 0.4018, 0.6393, 0.4017, 0.64, 0.4022, 0.6369, 0.4021, 0.6356, 0.4018, 0.6391, 0.4018, 0.6393, 0.4022, 0.6359, 0.3042, 0.004162, 0.3046, 0.003627, 0.3066, 0.00473, 0.3063, 0.00473, 0.3315, 0.05787, 0.3316, 0.058, 0.3316, 0.058, 0.3315, 0.05786, 0.3315, 0.05786, 0.3316, 0.058, 0.3316, 0.058, 0.3315, 0.05787, 0.3315, 0.05785, 0.3316, 0.058, 0.3316, 0.058, 0.3315, 0.05786, 0.3313, 0.05754, 0.3315, 0.05778, 0.3315, 0.05777, 0.3312, 0.05742, 0.3312, 0.05742, 0.3315, 0.05777, 0.3314, 0.05771, 0.3309, 0.05706, 0.331, 0.05705, 0.3314, 0.0577, 0.3315, 0.05777, 0.3312, 0.05747, 0.3309, 0.05692, 0.3314, 0.05767, 0.3314, 0.0577, 0.331, 0.05705, 0.3243, 0.04868, 0.3294, 0.05492, 0.3292, 0.05461, 0.3214, 0.04517, 0.3214, 0.04517, 0.3292, 0.05461, 0.328, 0.05323, 0.3212, 0.04484, 0.3222, 0.0456, 0.3283, 0.05331, 0.3291, 0.0546, 0.3242, 0.04754, 0.3211, 0.04455, 0.3279, 0.05288, 0.3283, 0.05331, 0.3222, 0.0456, 0.3315, 0.05787, 0.3316, 0.058, 0.3316, 0.058, 0.3315, 0.05787, 0.3248, 0.04424, 0.3242, 0.04754, 0.3243, 0.04868, 0.3239, 0.04866, 0.402, 0.6359, 0.4018, 0.6393, 0.4018, 0.6391, 0.4021, 0.6356, 0.3063, 0.0001031, 0.3056, 0.001497, 0.3055, 0.003047, 0.3051, 0.002505, 0.3315, 0.05786, 0.3316, 0.058, 0.3316, 0.058, 0.3315, 0.05785, 0.3312, 0.05747, 0.3315, 0.05777, 0.3315, 0.05778, 0.3313, 0.05754, 0.3309, 0.05706, 0.3314, 0.05771, 0.3314, 0.05767, 0.3309, 0.05692, 0.3242, 0.04754, 0.3291, 0.0546, 0.3294, 0.05492, 0.3243, 0.04868, 0.3212, 0.04484, 0.328, 0.05323, 0.3279, 0.05288, 0.3211, 0.04455, 0.3046, 0.002343, 0.3039, 0.002205, 0.3056, 0.001497, 0.3063, 0.0001031, 0.3051, 0.002505, 0.3055, 0.003047, 0.3019, 0.002084, 0.3021, 0.002521, 0.3063, 0.00473, 0.3066, 0.00473, 0.3039, 0.002205, 0.3046, 0.002343, 0.3021, 0.002521, 0.3019, 0.002084, 0.3046, 0.003627, 0.3042, 0.004162, 0.3056, 0.001497, 0.2074, 0.1872, 0.2076, 0.1873, 0.3055, 0.003047, 0.3046, 0.003627, 0.2073, 0.1872, 0.2089, 0.1882, 0.3066, 0.00473, 0.3039, 0.002205, 0.2059, 0.1865, 0.2074, 0.1872, 0.3056, 0.001497, 0.3055, 0.003047, 0.2076, 0.1873, 0.2059, 0.1864, 0.3019, 0.002084, 0.3066, 0.00473, 0.2089, 0.1882, 0.2059, 0.1865, 0.3039, 0.002205, 0.3019, 0.002084, 0.2059, 0.1864, 0.2073, 0.1872, 0.3046, 0.003627, 0.2089, 0.1882, 0.2003, 0.2039, 0.1973, 0.2023, 0.2059, 0.1865, 0.1987, 0.2076, 0.1958, 0.2123, 0.1929, 0.2107, 0.1951, 0.2057, 0.1958, 0.2123, 0.1825, 0.2353, 0.1816, 0.2341, 0.1929, 0.2107, 0.1812, 0.2362, 0.181, 0.2345, 0.1826, 0.2346, 0.1817, 0.2348, 0.181, 0.2345, 0.1847, 0.2279, 0.1856, 0.2281, 0.1826, 0.2346, 0.1847, 0.2279, 0.185, 0.2273, 0.1858, 0.2276, 0.1856, 0.2281, 0.185, 0.2273, 0.1836, 0.2311, 0.1834, 0.2309, 0.1858, 0.2276, 0.1836, 0.2311, 0.1831, 0.2317, 0.1831, 0.2317, 0.1834, 0.2309, 0.1831, 0.2317, 0.1972, 0.2038, 0.1989, 0.2047, 0.1831, 0.2317, 0.1987, 0.2076, 0.2003, 0.2039, 0.181, 0.2345, 0.1812, 0.2362, 0.1972, 0.2038, 0.2059, 0.1864, 0.2076, 0.1873, 0.1989, 0.2047, 0.2003, 0.2039, 0.2089, 0.1882, 0.1847, 0.2279, 0.181, 0.2345, 0.2089, 0.1882, 0.2073, 0.1872, 0.185, 0.2273, 0.1847, 0.2279, 0.2059, 0.1864, 0.1972, 0.2038, 0.185, 0.2273, 0.2073, 0.1872, 0.1836, 0.2311, 0.185, 0.2273, 0.1972, 0.2038, 0.1831, 0.2317, 0.1951, 0.2057, 0.1929, 0.2107, 0.1816, 0.2341, 0.1817, 0.2348, 0.2059, 0.1865, 0.1973, 0.2023, 0.1826, 0.2346, 0.1856, 0.2281, 0.2074, 0.1872, 0.2059, 0.1865, 0.1856, 0.2281, 0.1858, 0.2276, 0.2074, 0.1872, 0.1858, 0.2276, 0.1989, 0.2047, 0.2076, 0.1873, 0.1858, 0.2276, 0.1834, 0.2309, 0.1831, 0.2317, 0.1989, 0.2047, 0.3396, 0.3791, 0.3386, 0.4435, 0.3351, 0.455, 0.3357, 0.409, 0.3315, 0.05778, 0.3315, 0.05787, 0.3315, 0.05787, 0.3315, 0.05777, 0.3315, 0.05777, 0.3315, 0.05787, 0.3315, 0.05786, 0.3314, 0.05771, 0.3314, 0.0577, 0.3315, 0.05786, 0.3315, 0.05787, 0.3315, 0.05777, 0.3314, 0.05767, 0.3315, 0.05785, 0.3315, 0.05786, 0.3314, 0.0577, 0.3315, 0.05777, 0.3315, 0.05787, 0.3315, 0.05787, 0.3315, 0.05778, 0.3314, 0.05771, 0.3315, 0.05786, 0.3315, 0.05785, 0.3314, 0.05767, 0.3294, 0.05492, 0.3313, 0.05754, 0.3312, 0.05742, 0.3292, 0.05461, 0.3292, 0.05461, 0.3312, 0.05742, 0.3309, 0.05706, 0.328, 0.05323, 0.3283, 0.05331, 0.331, 0.05705, 0.3312, 0.05747, 0.3291, 0.0546, 0.3279, 0.05288, 0.3309, 0.05692, 0.331, 0.05705, 0.3283, 0.05331, 0.3291, 0.0546, 0.3312, 0.05747, 0.3313, 0.05754, 0.3294, 0.05492, 0.328, 0.05323, 0.3309, 0.05706, 0.3309, 0.05692, 0.3279, 0.05288, 0.3427, 0.4395, 0.3427, 0.4393, 0.3462, 0.4421, 0.3459, 0.4422, 0.3351, 0.455, 0.3351, 0.455, 0.3386, 0.4435, 0.3389, 0.4436, 0.3389, 0.4436, 0.3386, 0.4435, 0.3427, 0.4393, 0.3427, 0.4395, 0.35, 0.4554, 0.3502, 0.4552, 0.3541, 0.4552, 0.3541, 0.4555, 0.3459, 0.4422, 0.3462, 0.4421, 0.3502, 0.4552, 0.35, 0.4554, 0.3357, 0.409, 0.3351, 0.455, 0.3351, 0.455, 0.3354, 0.409, 0.4022, 0.6359, 0.4021, 0.6381, 0.402, 0.638, 0.4021, 0.6356, 0.402, 0.6359, 0.402, 0.6381, 0.4018, 0.6386, 0.4019, 0.6371, 0.4019, 0.6371, 0.4018, 0.6386, 0.4017, 0.6386, 0.4017, 0.6373, 0.4022, 0.6369, 0.4023, 0.6385, 0.4021, 0.6381, 0.4022, 0.6359, 0.4021, 0.6356, 0.402, 0.638, 0.402, 0.6381, 0.402, 0.6359, 0.154, 0.1666, 0.1565, 0.1642, 0.1595, 0.167, 0.1565, 0.1697, 0.1793, 0.192, 0.1798, 0.1907, 0.1799, 0.1913, 0.1808, 0.1925, 0.1606, 0.1735, 0.1793, 0.192, 0.1808, 0.1925, 0.1565, 0.1697, 0.1565, 0.1642, 0.179, 0.1913, 0.1799, 0.1913, 0.1595, 0.167, 0.2003, 0.2039, 0.1987, 0.2076, 0.1951, 0.2057, 0.1973, 0.2023, 0.1825, 0.2353, 0.1812, 0.2362, 0.1817, 0.2348, 0.1816, 0.2341, 0.1958, 0.2123, 0.1987, 0.2076, 0.1812, 0.2362, 0.1825, 0.2353, 0.1973, 0.2023, 0.1951, 0.2057, 0.1817, 0.2348, 0.1826, 0.2346, 0.3992, 0.6185, 0.4014, 0.6217, 0.4017, 0.6382, 0.4012, 0.6369, 0.3745, 0.3573, 0.3738, 0.4095, 0.3735, 0.4095, 0.3742, 0.3573, 0.3673, 0.3036, 0.371, 0.3185, 0.3704, 0.3795, 0.3664, 0.3682, 0.3635, 0.3133, 0.3673, 0.3036, 0.3664, 0.3682, 0.3627, 0.3755, 0.4035, 0.6185, 0.4022, 0.6369, 0.4017, 0.6382, 0.4014, 0.6217, 0.336, 0.3567, 0.3363, 0.3567, 0.3357, 0.409, 0.3354, 0.409, 0.3444, 0.3032, 0.3438, 0.3679, 0.3396, 0.3791, 0.3406, 0.3179, 0.3406, 0.3179, 0.3396, 0.3791, 0.3357, 0.409, 0.3363, 0.3567, 0.4012, 0.6369, 0.4017, 0.6382, 0.4018, 0.6399, 0.4018, 0.64, 0.3627, 0.3755, 0.3664, 0.3682, 0.3658, 0.4395, 0.3622, 0.4423, 0.3704, 0.3795, 0.3735, 0.4095, 0.373, 0.4554, 0.3697, 0.4439, 0.3545, 0.4172, 0.3582, 0.4093, 0.358, 0.4553, 0.3541, 0.4552, 0.3582, 0.4093, 0.3627, 0.3755, 0.3622, 0.4423, 0.358, 0.4553, 0.3664, 0.3682, 0.3704, 0.3795, 0.3697, 0.4439, 0.3658, 0.4395, 0.3735, 0.4095, 0.3738, 0.4095, 0.373, 0.4554, 0.373, 0.4554, 0.4022, 0.6369, 0.4017, 0.64, 0.4018, 0.6399, 0.4017, 0.6382, 0.3474, 0.3753, 0.3462, 0.4421, 0.3427, 0.4393, 0.3438, 0.3679, 0.3545, 0.4172, 0.3541, 0.4552, 0.3502, 0.4552, 0.351, 0.4092, 0.351, 0.4092, 0.3502, 0.4552, 0.3462, 0.4421, 0.3474, 0.3753, 0.3438, 0.3679, 0.3427, 0.4393, 0.3386, 0.4435, 0.3396, 0.3791, 0.359, 0.3006, 0.3648, 0.2506, 0.3635, 0.3133, 0.3586, 0.355, 0.3556, 0.3077, 0.359, 0.3006, 0.3586, 0.355, 0.3552, 0.3626, 0.3723, 0.2571, 0.3753, 0.305, 0.3742, 0.3573, 0.371, 0.3185, 0.3524, 0.3005, 0.3519, 0.3549, 0.3479, 0.313, 0.3478, 0.2503, 0.3556, 0.3077, 0.3552, 0.3626, 0.3519, 0.3549, 0.3524, 0.3005, 0.3478, 0.2503, 0.3479, 0.313, 0.3444, 0.3032, 0.3441, 0.2382, 0.3963, 0.5732, 0.4006, 0.577, 0.4014, 0.6217, 0.3992, 0.6185, 0.3756, 0.305, 0.3745, 0.3573, 0.3742, 0.3573, 0.3753, 0.305, 0.3688, 0.2386, 0.3723, 0.2571, 0.371, 0.3185, 0.3673, 0.3036, 0.3648, 0.2506, 0.3688, 0.2386, 0.3673, 0.3036, 0.3635, 0.3133, 0.4047, 0.5731, 0.4035, 0.6185, 0.4014, 0.6217, 0.4006, 0.577, 0.3365, 0.3043, 0.3368, 0.3043, 0.3363, 0.3567, 0.336, 0.3567, 0.3441, 0.2382, 0.3444, 0.3032, 0.3406, 0.3179, 0.3402, 0.2566, 0.3402, 0.2566, 0.3406, 0.3179, 0.3363, 0.3567, 0.3368, 0.3043, 0.3688, 0.2386, 0.3648, 0.2506, 0.3659, 0.1508, 0.3693, 0.1906, 0.3791, 0.1689, 0.3738, 0.1368, 0.3742, 0.05215, 0.3789, 0.05757, 0.3753, 0.305, 0.3723, 0.2571, 0.3738, 0.1368, 0.3791, 0.1689, 0.3663, 0.01644, 0.3662, 0.0423, 0.362, 0.02987, 0.3655, 0.01054, 0.3659, 0.1508, 0.3615, 0.1401, 0.362, 0.02987, 0.3662, 0.0423, 0.3723, 0.2571, 0.3688, 0.2386, 0.3693, 0.1906, 0.3738, 0.1368, 0.3742, 0.05215, 0.3663, 0.01644, 0.3655, 0.01054, 0.3789, 0.05757, 0.3507, 0.1515, 0.3519, 0.04312, 0.356, 0.03024, 0.3553, 0.1405, 0.3329, 0.1695, 0.3338, 0.05796, 0.3389, 0.05271, 0.3381, 0.1376, 0.3368, 0.3043, 0.3329, 0.1695, 0.3381, 0.1376, 0.3402, 0.2566, 0.3402, 0.2566, 0.3381, 0.1376, 0.3442, 0.1901, 0.3441, 0.2382, 0.3511, 0.01707, 0.3522, 0.01109, 0.356, 0.03024, 0.3519, 0.04312, 0.3389, 0.05271, 0.3338, 0.05796, 0.3522, 0.01109, 0.3511, 0.01707, 0.3868, 0.02887, 0.3797, 0.0001033, 0.3867, 0.001737, 0.3928, 0.0001031, 0.3989, 0.001747, 0.4059, 0.0001602, 0.3989, 0.0288, 0.3931, 0.05288])
me_sphere_001.materials.append(mat_doughnutmantex)
me_sphere_001.use_remesh_preserve_volume = False
me_sphere_001.use_remesh_preserve_attributes = False
me_sphere_001.use_mirror_x = True
me_sphere_001.update()
arm_armature_000 = bpy.data.armatures.new('Armature.000')  # bones are not reproduced

# ---- objects
ob_armature = bpy.data.objects.new('Armature', arm_armature_000)
ob_character = bpy.data.objects.new('Character', me_sphere_001)

# ---- transforms, parenting, visibility, modifiers, constraints
ob_armature.location = (0.0, 0.0, 1.769e-07)
ob_armature.scale = (0.121, 0.121, 0.121)
ob_armature.display_type = 'SOLID'
ob_armature.show_in_front = True
ob_armature.lineart.crease_threshold = 0.0
ob_character.parent = ob_armature
ob_character.matrix_parent_inverse = Matrix(((8.263, 0.0, 0.0, 0.0), (0.0, 8.263, 0.0, 0.0), (0.0, 0.0, 8.263, -1.462e-06), (0.0, 0.0, 0.0, 1.0)))
ob_character.location = (0.0, 0.0, 0.0)
ob_character.scale = (0.3723, 0.3723, -0.02288)
ob_character.lineart.crease_threshold = 0.0
ob_character.use_mesh_mirror_x = True
_vg = ob_character.vertex_groups.new(name='Torso')
for _i, _w in zip([113, 229, 234, 237, 238, 242, 243, 244, 245, 246, 248, 249, 251, 252, 253, 254, 255, 262, 263, 264, 266, 267, 274, 275, 276, 277, 278, 279, 280, 282, 284, 285, 286, 287, 288, 289, 290, 296, 297, 298, 299, 300, 301, 302, 303, 314, 316, 317, 318, 323, 367, 368, 369, 370, 371, 372, 373, 374, 375, 376, 377, 378, 379, 380, 381, 382, 383, 384, 385, 386, 387, 388, 399, 401, 402, 403, 404, 409, 453, 454, 455, 456, 457, 458, 459, 460, 461, 462, 463, 464, 465, 466, 475, 476, 477, 478, 479, 480, 481, 482, 483, 484, 485, 486, 487, 488], [0.001416, 0.001416, 0.08092, 0.8204, 0.09143, 0.7773, 0.7828, 0.3402, 0.3928, 0.04678, 0.7154, 0.7913, 0.7982, 0.7367, 0.08768, 0.08408, 0.2838, 0.8708, 0.8653, 0.08103, 0.8204, 0.09143, 0.7773, 0.3402, 0.3928, 0.7902, 0.8249, 0.1041, 0.04678, 0.7154, 0.7982, 0.7367, 0.08768, 0.08408, 0.2838, 0.764, 0.08092, 0.5085, 0.5107, 0.7352, 0.5632, 0.09401, 0.07889, 0.1921, 0.208, 0.00324, 0.469, 0.06928, 0.2582, 0.006578, 0.764, 0.6087, 0.6153, 0.6977, 0.6415, 0.5889, 0.6197, 0.6275, 0.6987, 0.6545, 0.6005, 0.5085, 0.5107, 0.6898, 0.7352, 0.5632, 0.09401, 0.07889, 0.5808, 0.6934, 0.1921, 0.208, 0.00324, 0.469, 0.06928, 0.8926, 0.2582, 0.006578, 0.7828, 0.7913, 0.6087, 0.6153, 0.7174, 0.6977, 0.6415, 0.5889, 0.6197, 0.6275, 0.7256, 0.6987, 0.6545, 0.6005, 0.9228, 0.7359, 0.7564, 0.8689, 0.8395, 0.8744, 0.7359, 0.8395, 0.685, 0.8878, 0.685, 0.8878, 0.7564, 0.8744]): _vg.add([_i], _w, 'REPLACE')
_vg = ob_character.vertex_groups.new(name='Chest')
for _i, _w in zip([65, 66, 110, 113, 114, 177, 178, 228, 229, 231, 232, 233, 234, 236, 237, 238, 239, 240, 241, 242, 243, 244, 245, 246, 247, 248, 250, 251, 252, 253, 254, 255, 256, 257, 258, 259, 260, 261, 262, 264, 265, 266, 267, 268, 269, 270, 271, 272, 273, 274, 275, 276, 277, 279, 280, 281, 282, 283, 284, 285, 286, 287, 288, 289, 290, 291, 292, 293, 294, 295, 367, 368, 369, 372, 373, 374, 377, 453, 455, 456, 460, 461, 462, 466, 475, 476, 477, 478, 479, 480, 481, 482, 483, 484, 485, 486, 487, 488], [0.01748, 0.006896, 0.06383, 0.2115, 0.1264, 0.01748, 0.006896, 0.1264, 0.2115, 0.1224, 0.1224, 0.06383, 0.1489, 0.7751, 0.1458, 0.7924, 0.5676, 0.2989, 0.3806, 0.05475, 0.05151, 0.4313, 0.4028, 0.1775, 0.6616, 0.1819, 0.5984, 0.01258, 0.2194, 0.6216, 0.7189, 0.3959, 0.2527, 0.5695, 0.3538, 0.5044, 0.1619, 0.8134, 0.1063, 0.8493, 0.7751, 0.1458, 0.7924, 0.3225, 0.5677, 0.2989, 0.3806, 0.5316, 0.7481, 0.05475, 0.4313, 0.4028, 0.1334, 0.7018, 0.1775, 0.6616, 0.1819, 0.5984, 0.01258, 0.2194, 0.6216, 0.7189, 0.3959, 0.06599, 0.1489, 0.2528, 0.5695, 0.3539, 0.5045, 0.6301, 0.06599, 0.01157, 0.007627, 0.02047, 0.01409, 0.009899, 0.02361, 0.05151, 0.01157, 0.007627, 0.02047, 0.01409, 0.009899, 0.02361, 0.007297, 0.1398, 0.1356, 0.04398, 0.06553, 0.05387, 0.1398, 0.06553, 0.1661, 0.03201, 0.1661, 0.03201, 0.1356, 0.05387]): _vg.add([_i], _w, 'REPLACE')
_vg = ob_character.vertex_groups.new(name='Neck')
for _i, _w in zip([236, 239, 240, 241, 247, 250, 256, 257, 258, 259, 260, 261, 265, 268, 269, 270, 271, 272, 281, 283, 291, 292, 293, 294, 295], [0.02536, 0.1172, 0.1573, 0.1489, 0.01352, 0.006532, 0.0595, 0.09553, 0.1218, 0.09912, 0.01253, 0.07863, 0.02536, 0.4654, 0.1172, 0.1573, 0.1489, 0.04883, 0.01352, 0.006536, 0.05951, 0.09554, 0.1218, 0.09913, 0.03925]): _vg.add([_i], _w, 'REPLACE')
_vg = ob_character.vertex_groups.new(name='Head')
for _i, _w in zip([0, 1, 2, 3, 110, 233, 235, 236, 239, 240, 241, 247, 250, 256, 257, 258, 259, 260, 261, 265, 268, 269, 270, 271, 272, 273, 281, 283, 291, 292, 293, 294, 295], [1.0, 1.0, 1.0, 1.0, 0.001443, 0.00149, 0.9398, 0.02377, 0.2149, 0.3576, 0.3483, 0.03952, 0.07526, 0.1349, 0.184, 0.2748, 0.2458, 0.7679, 0.01779, 0.02372, 0.1652, 0.2147, 0.3573, 0.3481, 0.344, 0.07196, 0.03945, 0.07522, 0.1347, 0.1838, 0.2745, 0.2457, 0.2364]): _vg.add([_i], _w, 'REPLACE')
_vg = ob_character.vertex_groups.new(name='Upper Arm.L')
for _i, _w in zip([0, 2, 169, 170, 171, 172, 173, 174, 175, 176, 177, 178, 179, 180, 181, 182, 183, 184, 185, 192, 193, 194, 195, 196, 197, 199, 200, 201, 202, 203, 228, 229, 230, 231, 233, 234, 236, 238, 239, 240, 241, 242, 244, 245, 246, 247, 248, 250, 253, 254, 255, 256, 257, 258, 259, 261, 264, 272, 273, 277, 279, 286, 295, 367, 476, 477, 485], [0.0, 0.0, 0.2413, 0.5118, 0.7858, 0.7908, 0.8526, 0.837, 0.9654, 0.9703, 0.96, 0.9599, 0.9697, 0.9901, 0.9932, 0.9945, 0.9912, 0.9909, 0.9985, 0.9112, 0.9565, 0.9743, 0.8918, 0.9503, 0.9921, 0.1417, 0.06517, 0.07618, 0.1387, 0.1368, 0.0, 0.0, 0.9766, 0.0, 0.0, 0.0, 0.0, 0.0943, 0.08874, 0.0, 0.0, 0.002288, 0.0, 0.0, 0.0, 0.0, 0.06778, 0.0, 0.0, 0.179, 0.0, 0.0, 0.1404, 0.0, 0.0, 0.01395, 0.009543, 0.02005, 0.07224, 0.004303, 0.08825, 0.0193, 0.03294, 0.01993, 0.0693, 0.05777, 0.1024]): _vg.add([_i], _w, 'REPLACE')
_vg = ob_character.vertex_groups.new(name='Lower Arm.L')
for _i, _w in zip([115, 116, 117, 118, 119, 120, 133, 134, 135, 136, 137, 138, 139, 140, 141, 145, 147, 148, 149, 153, 154, 156, 163, 164, 165, 166, 167, 168, 169, 170, 171, 172, 173, 174, 186, 187, 188, 189, 190, 191, 192, 193, 194, 195, 196, 198, 199, 200, 201, 202, 203, 204, 205, 206, 207, 208, 209, 210, 211, 212, 213, 214, 215, 216, 217, 218, 219, 220, 221], [0.4281, 0.7821, 0.6727, 0.9288, 0.5529, 0.8053, 0.04396, 0.1151, 0.1213, 0.07808, 0.06565, 0.0636, 0.2222, 0.326, 0.2906, 0.02189, 0.06073, 0.07608, 0.07599, 0.03082, 0.01259, 0.001109, 0.6187, 0.8559, 0.7784, 0.9642, 0.7083, 0.8953, 0.7588, 0.4881, 0.2141, 0.2091, 0.1474, 0.1629, 0.9967, 0.9892, 0.9888, 0.999, 0.9895, 0.997, 0.08854, 0.03598, 0.0004611, 0.1082, 0.04846, 0.9784, 0.8582, 0.9348, 0.9238, 0.8612, 0.8631, 0.9983, 0.981, 0.9821, 0.997, 0.9911, 0.9931, 0.7956, 0.9191, 0.8934, 0.9837, 0.83, 0.9502, 0.9955, 0.9427, 0.9407, 0.9882, 0.9764, 0.9722]): _vg.add([_i], _w, 'REPLACE')
_vg = ob_character.vertex_groups.new(name='Hand.L')
for _i, _w in zip([115, 116, 117, 118, 119, 120, 121, 122, 123, 124, 125, 126, 127, 133, 134, 135, 136, 137, 138, 139, 140, 141, 142, 143, 144, 145, 146, 147, 148, 149, 150, 151, 152, 153, 154, 155, 156, 157, 158, 159, 160, 161, 162, 163, 164, 165, 166, 167, 168, 210, 211, 212, 214, 215, 217, 218, 222, 223, 224, 225, 226, 227], [0.476, 0.2108, 0.2491, 0.06919, 0.4177, 0.1724, 0.5015, 0.8736, 0.544, 0.885, 0.8108, 0.8883, 0.004535, 0.9261, 0.874, 0.8543, 0.8393, 0.1768, 0.648, 0.5425, 0.4907, 0.5844, 0.3399, 0.3402, 0.6393, 0.8005, 0.07984, 0.3765, 0.18, 0.2252, 0.1491, 0.1656, 0.2947, 0.2634, 0.1361, 0.07084, 0.09176, 0.08621, 0.0841, 0.1165, 0.08595, 0.06788, 0.07016, 0.3188, 0.1384, 0.1704, 0.01855, 0.2695, 0.09158, 0.1717, 0.07702, 0.08314, 0.1555, 0.03611, 0.05142, 0.04953, 0.07558, 0.1669, 0.1226, 0.06419, 0.09852, 0.09428]): _vg.add([_i], _w, 'REPLACE')
_vg = ob_character.vertex_groups.new(name='Fingers01.L')
for _i, _w in zip([121, 122, 123, 124, 125, 126, 127, 128, 129, 130, 131, 132, 136, 138, 142, 143, 144, 147, 150, 222, 223, 224, 225, 226, 227], [0.3598, 0.09506, 0.248, 0.08379, 0.1514, 0.07282, 0.2164, 0.134, 0.1693, 0.1804, 0.05246, 0.07402, 0.003707, 0.05469, 0.1395, 0.104, 0.06192, 0.01493, 0.0053, 0.7968, 0.7425, 0.8104, 0.8633, 0.712, 0.7586]): _vg.add([_i], _w, 'REPLACE')
_vg = ob_character.vertex_groups.new(name='Fingers02.L')
for _i, _w in zip([123, 127, 128, 129, 130, 131, 132, 222, 223, 224, 225, 226, 227], [0.02544, 0.7487, 0.8449, 0.8016, 0.7941, 0.9424, 0.9173, 0.1225, 0.08541, 0.06314, 0.06819, 0.1601, 0.121]): _vg.add([_i], _w, 'REPLACE')
_vg = ob_character.vertex_groups.new(name='Thumb01.L')
for _i, _w in zip([115, 117, 121, 123, 136, 137, 138, 139, 140, 141, 142, 143, 144, 145, 146, 147, 148, 149, 150, 151, 152, 153, 154, 155, 156, 157, 158, 159, 160, 161, 162, 163, 165, 210, 226], [0.07791, 0.06155, 0.1099, 0.1505, 0.05029, 0.6202, 0.2161, 0.1967, 0.1449, 0.09374, 0.4573, 0.4807, 0.2264, 0.1136, 0.2639, 0.4963, 0.581, 0.5317, 0.6443, 0.5227, 0.4466, 0.5064, 0.687, 0.2113, 0.2582, 0.2954, 0.2735, 0.3247, 0.2478, 0.2104, 0.2325, 0.0505, 0.03062, 0.002441, 0.001741]): _vg.add([_i], _w, 'REPLACE')
_vg = ob_character.vertex_groups.new(name='Thumb02.L')
for _i, _w in zip([137, 139, 140, 141, 142, 143, 144, 145, 146, 147, 148, 149, 150, 151, 152, 153, 154, 155, 156, 157, 158, 159, 160, 161, 162], [0.1292, 0.003684, 0.01741, 0.00231, 0.01577, 0.05093, 0.04644, 0.01763, 0.6283, 0.01324, 0.1567, 0.1595, 0.1576, 0.2701, 0.2099, 0.1768, 0.1317, 0.6948, 0.6195, 0.5932, 0.619, 0.5311, 0.6423, 0.7014, 0.6755]): _vg.add([_i], _w, 'REPLACE')
_vg = ob_character.vertex_groups.new(name='Upper Arm.R')
for _i, _w in zip([58, 59, 60, 61, 62, 63, 64, 65, 66, 67, 68, 69, 70, 71, 72, 73, 80, 81, 82, 83, 84, 85, 87, 88, 89, 90, 91, 110, 111, 112, 113, 114, 232, 253, 261, 264, 265, 267, 269, 270, 271, 272, 273, 274, 275, 276, 277, 279, 280, 281, 282, 283, 286, 287, 288, 289, 290, 291, 292, 293, 294, 295, 481, 483, 487], [0.2413, 0.5118, 0.7858, 0.7908, 0.8526, 0.837, 0.9654, 0.96, 0.9599, 0.9766, 0.9901, 0.9932, 0.9945, 0.9912, 0.9909, 0.9985, 0.9112, 0.9565, 0.9743, 0.8918, 0.9503, 0.9921, 0.1417, 0.06517, 0.07618, 0.1387, 0.1368, 0.0, 0.9703, 0.9697, 0.0, 0.0, 0.0, 0.0193, 0.01395, 0.009544, 0.0, 0.0943, 0.08875, 0.0, 0.0, 0.02006, 0.07225, 0.002288, 0.0, 0.0, 0.004303, 0.08825, 0.0, 0.0, 0.06778, 0.0, 0.0, 0.179, 0.0, 0.01993, 0.0, 0.0, 0.1404, 0.0, 0.0, 0.03295, 0.0693, 0.1024, 0.05777]): _vg.add([_i], _w, 'REPLACE')
_vg = ob_character.vertex_groups.new(name='Lower Arm.R')
for _i, _w in zip([4, 5, 6, 7, 8, 9, 22, 23, 24, 25, 26, 27, 28, 29, 30, 34, 36, 37, 38, 42, 43, 45, 52, 53, 54, 55, 56, 57, 58, 59, 60, 61, 62, 63, 74, 75, 76, 77, 78, 79, 80, 81, 82, 83, 84, 86, 87, 88, 89, 90, 91, 92, 93, 94, 95, 96, 97, 98, 99, 100, 101, 102, 103, 104, 105, 106, 107, 108, 109], [0.4279, 0.7814, 0.6726, 0.9285, 0.5524, 0.8051, 0.03996, 0.1115, 0.1175, 0.07614, 0.06555, 0.06261, 0.2219, 0.3259, 0.2904, 0.02107, 0.05958, 0.07602, 0.07595, 0.03083, 0.01234, 0.0011, 0.6185, 0.8555, 0.7784, 0.9641, 0.708, 0.8952, 0.7588, 0.4881, 0.2141, 0.2091, 0.1474, 0.1629, 0.9967, 0.9892, 0.9888, 0.999, 0.9895, 0.997, 0.08854, 0.03598, 0.0004611, 0.1082, 0.04846, 0.9784, 0.8582, 0.9348, 0.9238, 0.8612, 0.8631, 0.9983, 0.981, 0.9821, 0.997, 0.9911, 0.9931, 0.7955, 0.9188, 0.8934, 0.9837, 0.8298, 0.9501, 0.9955, 0.9426, 0.9407, 0.9882, 0.9764, 0.9722]): _vg.add([_i], _w, 'REPLACE')
_vg = ob_character.vertex_groups.new(name='Hand.R')
for _i, _w in zip([4, 5, 6, 7, 8, 9, 10, 11, 12, 13, 14, 15, 16, 17, 18, 19, 21, 22, 23, 24, 25, 26, 27, 28, 29, 30, 31, 32, 33, 34, 35, 36, 37, 38, 39, 40, 41, 42, 43, 44, 45, 46, 47, 48, 49, 50, 51, 52, 53, 54, 55, 56, 57, 98, 99, 100, 102, 103, 105, 106], [0.4737, 0.2136, 0.2488, 0.06974, 0.4124, 0.1728, 0.503, 0.8759, 0.6389, 0.9256, 0.5197, 0.9057, 0.09071, 0.09384, 0.09774, 0.1197, 0.01436, 0.9295, 0.8815, 0.8652, 0.803, 0.1764, 0.6374, 0.5403, 0.4903, 0.5849, 0.34, 0.3486, 0.6458, 0.8027, 0.07987, 0.37, 0.18, 0.2256, 0.1497, 0.1668, 0.2964, 0.2643, 0.1356, 0.071, 0.09196, 0.08652, 0.08435, 0.1169, 0.0862, 0.06806, 0.07026, 0.3172, 0.1399, 0.1702, 0.01904, 0.2667, 0.09176, 0.1708, 0.07766, 0.08301, 0.1541, 0.03626, 0.05106, 0.049]): _vg.add([_i], _w, 'REPLACE')
_vg = ob_character.vertex_groups.new(name='Fingers01.R')
for _i, _w in zip([10, 11, 12, 13, 14, 15, 16, 17, 18, 19, 20, 21, 25, 27, 31, 32, 33, 36], [0.3513, 0.1361, 0.107, 0.05658, 0.4439, 0.03414, 0.0599, 0.7278, 0.009539, 0.7213, 0.06139, 0.07212, 0.06312, 0.05683, 0.1235, 0.06129, 0.02066, 0.004454]): _vg.add([_i], _w, 'REPLACE')
_vg = ob_character.vertex_groups.new(name='Fingers02.R')
for _i, _w in zip([10, 12, 14, 16, 17, 18, 19, 20, 21, 32], [0.03475, 0.1389, 0.001142, 0.8335, 0.1763, 0.8566, 0.1556, 0.9293, 0.8937, 0.02302]): _vg.add([_i], _w, 'REPLACE')
_vg = ob_character.vertex_groups.new(name='Thumb01.R')
for _i, _w in zip([4, 6, 10, 12, 25, 26, 27, 28, 29, 30, 31, 32, 33, 34, 35, 36, 37, 38, 39, 40, 41, 42, 43, 44, 45, 46, 47, 48, 49, 50, 51, 52, 54, 98], [0.07894, 0.06191, 0.09241, 0.1018, 0.05119, 0.6214, 0.2217, 0.1989, 0.1456, 0.09428, 0.4599, 0.4912, 0.2327, 0.1151, 0.2644, 0.5059, 0.5818, 0.5324, 0.6464, 0.5248, 0.4487, 0.5076, 0.689, 0.2117, 0.2587, 0.2963, 0.2742, 0.3255, 0.2483, 0.2109, 0.2331, 0.05115, 0.03112, 0.003098]): _vg.add([_i], _w, 'REPLACE')
_vg = ob_character.vertex_groups.new(name='Thumb02.R')
for _i, _w in zip([26, 28, 29, 30, 31, 32, 33, 34, 35, 36, 37, 38, 39, 40, 41, 42, 43, 44, 45, 46, 47, 48, 49, 50, 51], [0.1292, 0.003729, 0.01743, 0.002345, 0.01459, 0.05005, 0.04699, 0.01776, 0.6283, 0.01345, 0.1567, 0.1595, 0.1574, 0.27, 0.2098, 0.1768, 0.1316, 0.6948, 0.6195, 0.5931, 0.619, 0.5311, 0.6423, 0.7014, 0.6755]): _vg.add([_i], _w, 'REPLACE')
_vg = ob_character.vertex_groups.new(name='Upper Leg.L')
for _i, _w in zip([0, 185, 242, 243, 245, 246, 249, 251, 263, 278, 284, 296, 297, 298, 299, 300, 301, 302, 303, 308, 309, 310, 311, 312, 313, 314, 315, 316, 317, 318, 321, 322, 323, 324, 330, 355, 356, 357, 358, 359, 360, 361, 362, 363, 364, 365, 366, 367, 368, 369, 370, 371, 372, 373, 374, 375, 376, 377, 380, 382, 385, 386, 387, 388, 403, 404, 425, 430, 457, 459, 463, 465, 476, 477, 478, 479, 480, 484, 485], [0.0, 0.0, 0.0, 0.0, 0.0, 0.0, 0.0, 0.0, 0.06177, 0.07028, 0.01104, 0.0, 0.0, 0.0, 0.0, 0.0, 0.0, 0.0, 0.0, 0.8793, 0.8666, 0.8792, 0.9035, 0.9736, 0.9897, 0.9659, 0.9837, 0.0, 0.0, 0.0, 0.8615, 0.8809, 0.0, 0.7881, 0.0, 0.07721, 0.08125, 0.07182, 0.06073, 0.07681, 0.09125, 0.9658, 0.973, 0.9705, 0.9814, 0.9549, 0.9738, 0.0, 0.0, 0.0, 0.0, 0.0, 0.0, 0.0, 0.0, 0.0, 0.0, 0.0, 0.07695, 0.05213, 0.0, 0.0, 0.007088, 0.03829, 0.0, 0.0, 0.0, 0.0, 0.0, 0.05048, 0.0, 0.04945, 0.03929, 0.03944, 0.01249, 0.04725, 0.05769, 0.05516, 0.03111]): _vg.add([_i], _w, 'REPLACE')
_vg = ob_character.vertex_groups.new(name='Lower Leg.L')
for _i, _w in zip([304, 305, 306, 307, 308, 309, 310, 311, 319, 320, 321, 322, 325, 326, 327, 328, 329, 330, 331, 332, 333, 334, 335, 336, 337, 338, 345, 346, 347, 348, 349, 350, 351, 352, 353, 354, 355, 356, 357, 358, 359, 360, 361, 363, 365], [0.9956, 0.9925, 0.988, 0.994, 0.12, 0.1325, 0.1202, 0.09621, 0.994, 0.9905, 0.1376, 0.1186, 0.991, 0.9375, 0.9285, 0.9855, 0.9835, 0.9667, 0.9291, 0.2189, 0.2288, 0.9135, 0.8108, 0.7995, 0.02315, 0.03941, 0.004669, 0.05467, 0.1055, 0.1803, 0.1513, 0.3431, 0.2437, 0.2939, 0.4917, 0.5026, 0.9226, 0.9186, 0.9278, 0.9391, 0.9228, 0.9086, 0.01019, 0.002498, 0.01498]): _vg.add([_i], _w, 'REPLACE')
_vg = ob_character.vertex_groups.new(name='Upper Leg.R')
for _i, _w in zip([73, 251, 263, 274, 276, 278, 280, 284, 289, 299, 302, 303, 318, 339, 344, 371, 376, 378, 379, 380, 381, 382, 383, 384, 385, 386, 387, 388, 393, 394, 395, 396, 397, 398, 399, 400, 401, 402, 403, 404, 407, 408, 409, 410, 416, 441, 442, 443, 444, 445, 446, 447, 448, 449, 450, 451, 452, 453, 454, 455, 456, 457, 458, 459, 460, 461, 462, 463, 464, 465, 466, 478, 481, 482, 483, 486, 487, 488], [0.0, 0.01104, 0.06177, 0.0, 0.0, 0.07028, 0.0, 0.0, 0.0, 0.05213, 0.007088, 0.03829, 0.0, 0.0, 0.0, 0.05048, 0.04945, 0.0, 0.0, 0.07695, 0.0, 0.0, 0.0, 0.0, 0.0, 0.0, 0.0, 0.0, 0.8793, 0.8666, 0.8792, 0.9035, 0.9736, 0.9897, 0.9659, 0.9837, 0.0, 0.0, 0.0, 0.0, 0.8615, 0.8809, 0.0, 0.7881, 0.0, 0.07721, 0.08125, 0.07182, 0.06073, 0.07681, 0.09125, 0.9658, 0.973, 0.9705, 0.9814, 0.9549, 0.9738, 0.0, 0.0, 0.0, 0.0, 0.0, 0.0, 0.0, 0.0, 0.0, 0.0, 0.0, 0.0, 0.0, 0.0, 0.01249, 0.03929, 0.04725, 0.03111, 0.05516, 0.03944, 0.05769]): _vg.add([_i], _w, 'REPLACE')
_vg = ob_character.vertex_groups.new(name='Lower Leg.R')
for _i, _w in zip([389, 390, 391, 392, 393, 394, 395, 396, 405, 406, 407, 408, 411, 412, 413, 414, 415, 416, 417, 418, 419, 420, 421, 422, 423, 424, 431, 432, 433, 434, 435, 436, 437, 438, 439, 440, 441, 442, 443, 444, 445, 446, 447, 449, 451], [0.9956, 0.9925, 0.988, 0.994, 0.12, 0.1325, 0.1202, 0.09621, 0.994, 0.9905, 0.1376, 0.1186, 0.991, 0.9375, 0.9286, 0.9855, 0.9835, 0.9668, 0.9291, 0.2182, 0.2297, 0.9135, 0.8106, 0.7998, 0.02184, 0.04136, 0.001716, 0.05658, 0.1045, 0.1819, 0.1508, 0.3438, 0.2435, 0.2941, 0.4916, 0.5027, 0.9226, 0.9186, 0.9278, 0.9391, 0.9228, 0.9086, 0.01019, 0.002498, 0.01498]): _vg.add([_i], _w, 'REPLACE')
_vg = ob_character.vertex_groups.new(name='Foot.L')
for _i, _w in zip([326, 327, 330, 331, 332, 333, 334, 335, 336, 337, 338, 339, 340, 341, 342, 343, 344, 345, 346, 347, 348, 349, 350, 351, 352, 353, 354, 467, 468, 469, 470], [0.06198, 0.07057, 0.01472, 0.0708, 0.7797, 0.7678, 0.08638, 0.1889, 0.1998, 0.9539, 0.9322, 0.9089, 0.6965, 0.922, 0.8361, 0.9859, 0.9708, 0.972, 0.943, 0.8943, 0.819, 0.8486, 0.6565, 0.7562, 0.7059, 0.5083, 0.4973, 0.9535, 0.8916, 0.9688, 0.9384]): _vg.add([_i], _w, 'REPLACE')
_vg = ob_character.vertex_groups.new(name='Toes.L')
for _i, _w in zip([339, 340, 341, 342, 467, 468, 470], [0.08197, 0.2944, 0.07013, 0.1555, 0.01358, 0.09131, 0.04991]): _vg.add([_i], _w, 'REPLACE')
_vg = ob_character.vertex_groups.new(name='Foot.R')
for _i, _w in zip([412, 413, 416, 417, 418, 419, 420, 421, 422, 423, 424, 425, 426, 427, 428, 429, 430, 431, 432, 433, 434, 435, 436, 437, 438, 439, 440, 471, 472, 473, 474], [0.06189, 0.07038, 0.01456, 0.07077, 0.7786, 0.7655, 0.0863, 0.1888, 0.1993, 0.9405, 0.9237, 0.7085, 0.649, 0.8062, 0.7924, 0.9827, 0.9654, 0.9728, 0.9401, 0.8952, 0.8171, 0.8489, 0.6557, 0.7564, 0.7056, 0.5084, 0.4971, 0.8947, 0.869, 0.9373, 0.9212]): _vg.add([_i], _w, 'REPLACE')
_vg = ob_character.vertex_groups.new(name='Toes.R')
for _i, _w in zip([424, 425, 426, 427, 428, 471, 472, 473, 474], [0.01116, 0.2825, 0.3417, 0.186, 0.1989, 0.09091, 0.1134, 0.05505, 0.06667]): _vg.add([_i], _w, 'REPLACE')
_vg = ob_character.vertex_groups.new(name='Hat')
for _i, _w in zip([235], [0.06018]): _vg.add([_i], _w, 'REPLACE')
_m = ob_character.modifiers.new('Subsurf', 'SUBSURF')
_m.uv_smooth = 'PRESERVE_CORNERS'
_m.quality = 2
_m = ob_character.modifiers.new('Armature', 'ARMATURE')
_m = ob_character.modifiers.new('Armature.001', 'ARMATURE')
_m = ob_character.modifiers.new('Armature.002', 'ARMATURE')
_m.object = ob_armature

# ---- collection membership
col_collection_1.objects.link(ob_armature)
col_collection_1.objects.link(ob_character)

# ---- scene / render settings (as saved in the file)
scene.frame_start = 1; scene.frame_end = 250; scene.frame_set(0)
scene.render.engine = 'CYCLES'
scene.render.resolution_percentage = 50
scene.render.dither_intensity = 0.0
scene.cycles.use_denoising = False
scene.cycles.samples = 128
scene.cycles.sampling_pattern = 'TABULATED_SOBOL'
scene.cycles.use_adaptive_sampling = False
scene.cycles.use_light_tree = False
scene.cycles.blur_glossy = 0.0
scene.cycles.sample_clamp_indirect = 0.0
scene.view_settings.view_transform = 'Standard'
bpy.context.view_layer.update()

# ---- added for rendering (the .blend has no active camera and no usable light): camera, sun
cam_auto = bpy.data.cameras.new('AutoCamera')
cam_auto.lens = 50.0
cam_auto.sensor_width = 36.0
cam_auto.clip_end = 1000.0
ob_auto_camera = bpy.data.objects.new('AutoCamera', cam_auto)
scene.collection.objects.link(ob_auto_camera)
ob_auto_camera.location = (1.67396, -2.02285, 2.03371)
ob_auto_camera.rotation_euler = (1.09748, -7.21219e-08, 0.694738)
scene.camera = ob_auto_camera
light_auto_sun = bpy.data.lights.new('AutoSun', 'SUN')
light_auto_sun.energy = 3.0
light_auto_sun.angle = 0.0523599
ob_auto_sun = bpy.data.objects.new('AutoSun', light_auto_sun)
scene.collection.objects.link(ob_auto_sun)
ob_auto_sun.rotation_euler = (0.872665, 0.174533, 0.523599)
bpy.context.view_layer.update()
